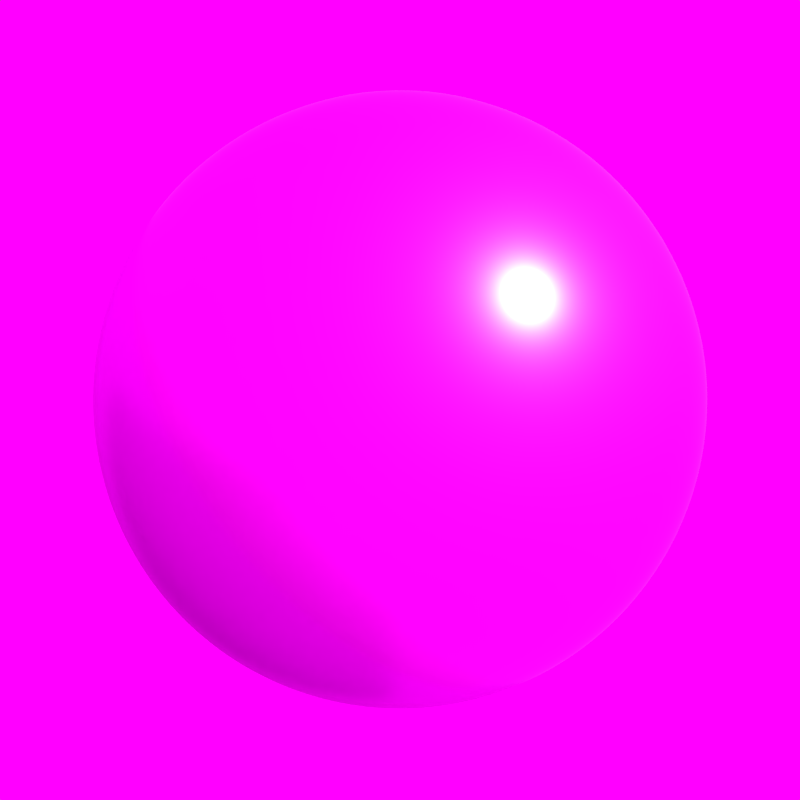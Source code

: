 # Source: gray_sidewalk.blend  (saved by Blender 2.78.0; exported with 4.5.12 LTS)
import bpy
from mathutils import Matrix  # noqa: F401  (used for matrix-valued properties, if any)

bpy.ops.wm.read_factory_settings(use_empty=True)
scene = bpy.context.scene
scene.name = 'Scene'

# ---- collections
col_collection_1 = bpy.data.collections.new('Collection 1'); scene.collection.children.link(col_collection_1)

# ---- images (referenced by path relative to the original .blend; pixels are not part of the script)
import os
ASSET_DIR = os.environ.get("B2B_ASSET_DIR", "")  # directory of the original .blend (textures are referenced by path, not embedded)
HERE = os.path.dirname(os.path.abspath(__file__))  # packed textures are extracted next to this script under _unpacked/

def load_image(name, relpath, width, height, colorspace="sRGB"):
    """Load a texture the original file referenced (path relative to the .blend, or extracted next to this script)."""
    p = next((c for c in (os.path.join(HERE, relpath), os.path.join(ASSET_DIR, relpath)) if relpath and os.path.exists(c)), "")
    if p:
        img = bpy.data.images.load(p, check_existing=True)
        img.name = name
    else:  # same state as the original file: an image datablock whose file is absent (Cycles renders it pink)
        img = bpy.data.images.new(name, width, height)
        img.source = "FILE"
        img.filepath = "//" + (relpath or name)
    img.colorspace_settings.name = colorspace
    return img
img_gray_sidewalk_roughness_jpg = load_image('gray_sidewalk_roughness.jpg', 'gray_sidewalk_roughness.jpg', 1024, 1024, 'Non-Color')
img_gray_sidewalk_diffuse_jpg = load_image('gray_sidewalk_diffuse.jpg', 'gray_sidewalk_diffuse.jpg', 1024, 1024, 'sRGB')
img_gray_sidewalk_reflection_jpg = load_image('gray_sidewalk_reflection.jpg', 'gray_sidewalk_reflection.jpg', 1024, 1024, 'Non-Color')
img_gray_sidewalk_height_jpg = load_image('gray_sidewalk_height.jpg', 'gray_sidewalk_height.jpg', 1024, 1024, 'Non-Color')
img_default_room_hdr = load_image('default_room.hdr', 'default_room.hdr', 1024, 1024, 'Linear Rec.709')

# ---- materials (node trees are filled in below, after node groups)
mat_material = bpy.data.materials.new('Material')
mat_material.alpha_threshold = 0.0
mat_material.roughness = 0.5
mat_material_001 = bpy.data.materials.new('Material.001')
mat_material_001.displacement_method = 'DISPLACEMENT'
mat_material_001.alpha_threshold = 0.0
mat_material_001.roughness = 0.5

# ---- node groups
ng_fresnel = bpy.data.node_groups.new('Fresnel', 'ShaderNodeTree')
_s = ng_fresnel.interface.new_socket(name='Fresnel', in_out='OUTPUT', socket_type='NodeSocketFloat')
_s.subtype = 'FACTOR'
_s.min_value = 0.0
_s.max_value = 1.0
_s = ng_fresnel.interface.new_socket(name='Metal Fresnel', in_out='OUTPUT', socket_type='NodeSocketFloat')
_s.min_value = 0.0
_s.max_value = 0.0
_s = ng_fresnel.interface.new_socket(name='Rim', in_out='OUTPUT', socket_type='NodeSocketFloat')
_s.min_value = 0.0
_s.max_value = 1.0
_s = ng_fresnel.interface.new_socket(name='Roughness', in_out='INPUT', socket_type='NodeSocketFloat')
_s.subtype = 'FACTOR'
_s.min_value = 0.0
_s.max_value = 1.0
_s = ng_fresnel.interface.new_socket(name='Normal', in_out='INPUT', socket_type='NodeSocketVector')
_s.min_value = -1.0
_s.max_value = 1.0
_s.hide_value = True
_s = ng_fresnel.interface.new_socket(name='IOR', in_out='INPUT', socket_type='NodeSocketFloat')
_s.default_value = 1.45
_s.min_value = 0.0
_s.max_value = 1000.0
_s = ng_fresnel.interface.new_socket(name='Rim Amount', in_out='INPUT', socket_type='NodeSocketFloat')
_s.default_value = 0.5
_s.min_value = 0.0
_s.max_value = 1.0
_N = ng_fresnel.nodes; _L = ng_fresnel.links
n0 = _N.new('ShaderNodeMix'); n0.name = 'Mix.001'; n0.location = (2, 66)
n0.data_type = 'RGBA'
n1 = _N.new('ShaderNodeBump'); n1.name = 'Bump'; n1.location = (-172, 15)
n1.hide = True
n1.inputs[1].default_value = 0.1
n1.inputs[2].default_value = 1.0
n2 = _N.new('ShaderNodeFresnel'); n2.name = 'Fresnel.002'; n2.location = (245, -76)
n2.width = 149
n3 = _N.new('ShaderNodeFresnel'); n3.name = 'Fresnel.001'; n3.location = (241, 66)
n3.width = 153
n4 = _N.new('NodeGroupOutput'); n4.name = 'Group Output'; n4.location = (925, 65)
n5 = _N.new('ShaderNodeMath'); n5.name = 'Math'; n5.location = (452, 29)
n5.operation = 'SUBTRACT'
n6 = _N.new('ShaderNodeLayerWeight'); n6.name = 'Layer Weight'; n6.location = (249, -176)
n7 = _N.new('ShaderNodeMath'); n7.name = 'Math.001'; n7.location = (426, -197)
n7.hide = True
n7.operation = 'POWER'
n7.inputs[1].default_value = 2.0
n8 = _N.new('ShaderNodeNewGeometry'); n8.name = 'Geometry'; n8.location = (-241, -66)
n9 = _N.new('NodeReroute'); n9.name = 'Reroute'; n9.location = (204, -64)
n9.width = 16
n9.socket_idname = 'NodeSocketFloat'
n10 = _N.new('NodeGroupInput'); n10.name = 'Group Input'; n10.location = (-441, 0)
_L.new(n8.outputs[4], n0.inputs[7])
_L.new(n1.outputs[0], n0.inputs[6])
_L.new(n0.outputs[2], n3.inputs[1])
_L.new(n10.outputs[0], n0.inputs[0])
_L.new(n10.outputs[1], n1.inputs[4])
_L.new(n9.outputs[0], n3.inputs[0])
_L.new(n8.outputs[4], n2.inputs[1])
_L.new(n3.outputs[0], n5.inputs[0])
_L.new(n2.outputs[0], n5.inputs[1])
_L.new(n5.outputs[0], n4.inputs[1])
_L.new(n3.outputs[0], n4.inputs[0])
_L.new(n0.outputs[2], n6.inputs[1])
_L.new(n6.outputs[1], n7.inputs[0])
_L.new(n7.outputs[0], n4.inputs[2])
_L.new(n10.outputs[3], n6.inputs[0])
_L.new(n9.outputs[0], n2.inputs[0])
_L.new(n10.outputs[2], n9.inputs[0])
n4.is_active_output = True
ng_reflection = bpy.data.node_groups.new('Reflection', 'ShaderNodeTree')
_s = ng_reflection.interface.new_socket(name='Shader', in_out='OUTPUT', socket_type='NodeSocketShader')
_s = ng_reflection.interface.new_socket(name='Shader', in_out='INPUT', socket_type='NodeSocketShader')
_s = ng_reflection.interface.new_socket(name='Roughness', in_out='INPUT', socket_type='NodeSocketFloat')
_s.subtype = 'FACTOR'
_s.min_value = 0.0
_s.max_value = 1.0
_s = ng_reflection.interface.new_socket(name='Reflection', in_out='INPUT', socket_type='NodeSocketFloat')
_s.subtype = 'FACTOR'
_s.min_value = 0.0
_s.max_value = 1.0
_s = ng_reflection.interface.new_socket(name='Normal', in_out='INPUT', socket_type='NodeSocketVector')
_s.min_value = -1.0
_s.max_value = 1.0
_s.hide_value = True
_N = ng_reflection.nodes; _L = ng_reflection.links
n0 = _N.new('NodeGroupOutput'); n0.name = 'Group Output'; n0.location = (495, 0)
n1 = _N.new('ShaderNodeMix'); n1.name = 'Mix'; n1.location = (76, 161)
n1.data_type = 'RGBA'
n1.inputs[7].default_value = (1.0, 1.0, 1.0, 1.0)
n2 = _N.new('NodeGroupInput'); n2.name = 'Group Input'; n2.location = (-410, 2)
n3 = _N.new('ShaderNodeMixShader'); n3.name = 'Mix Shader'; n3.location = (297, 2)
n4 = _N.new('ShaderNodeGroup'); n4.name = 'Group'; n4.location = (-155, 187)
n4.width = 150
n4.node_tree = ng_fresnel
n4.inputs[2].default_value = 1.45
n4.inputs[3].default_value = 0.5
n5 = _N.new('ShaderNodeBsdfAnisotropic'); n5.name = 'Glossy BSDF'; n5.location = (-155, -55)
n5.distribution = 'GGX'
n5.inputs[0].default_value = (1.0, 1.0, 1.0, 1.0)
n6 = _N.new('ShaderNodeMath'); n6.name = 'Math'; n6.location = (0, 0)
n6.operation = 'POWER'
_L.new(n5.outputs[0], n3.inputs[2])
_L.new(n2.outputs[0], n3.inputs[1])
_L.new(n2.outputs[1], n4.inputs[0])
_L.new(n2.outputs[3], n4.inputs[1])
_L.new(n2.outputs[3], n5.inputs[4])
_L.new(n1.outputs[2], n3.inputs[0])
_L.new(n4.outputs[0], n1.inputs[0])
_L.new(n2.outputs[2], n1.inputs[6])
_L.new(n3.outputs[0], n0.inputs[0])
_L.new(n2.outputs[1], n6.inputs[0])
_L.new(n6.outputs[0], n5.inputs[1])
n0.is_active_output = True
ng_pbr_dielectric = bpy.data.node_groups.new('PBR Dielectric', 'ShaderNodeTree')
_s = ng_pbr_dielectric.interface.new_socket(name='Shader', in_out='OUTPUT', socket_type='NodeSocketShader')
_s = ng_pbr_dielectric.interface.new_socket(name='Color', in_out='INPUT', socket_type='NodeSocketColor')
_s.default_value = (0.8, 0.02264, 0.0, 1.0)
_s = ng_pbr_dielectric.interface.new_socket(name='Roughness', in_out='INPUT', socket_type='NodeSocketFloat')
_s.subtype = 'FACTOR'
_s.min_value = 0.0
_s.max_value = 1.0
_s = ng_pbr_dielectric.interface.new_socket(name='Reflection', in_out='INPUT', socket_type='NodeSocketFloat')
_s.subtype = 'FACTOR'
_s.default_value = 0.1382
_s.min_value = 0.0
_s.max_value = 1.0
_s = ng_pbr_dielectric.interface.new_socket(name='Normal', in_out='INPUT', socket_type='NodeSocketVector')
_s.min_value = -1.0
_s.max_value = 1.0
_s.hide_value = True
_N = ng_pbr_dielectric.nodes; _L = ng_pbr_dielectric.links
n0 = _N.new('ShaderNodeBsdfDiffuse'); n0.name = 'Diffuse BSDF'; n0.location = (-47, 122)
n1 = _N.new('ShaderNodeMath'); n1.name = 'Math'; n1.location = (-175, -31)
n1.hide = True
n1.operation = 'POWER'
n1.inputs[1].default_value = 2.0
n2 = _N.new('ShaderNodeMath'); n2.name = 'Math.001'; n2.location = (-176, -75)
n2.hide = True
n2.operation = 'POWER'
n2.inputs[1].default_value = 2.0
n3 = _N.new('NodeGroupInput'); n3.name = 'Group Input'; n3.location = (-620, 3)
n4 = _N.new('ShaderNodeGroup'); n4.name = 'Group.001'; n4.location = (156, 1)
n4.node_tree = ng_reflection
n5 = _N.new('NodeGroupOutput'); n5.name = 'Group Output'; n5.location = (356, 0)
_L.new(n0.outputs[0], n4.inputs[0])
_L.new(n4.outputs[0], n5.inputs[0])
_L.new(n3.outputs[0], n0.inputs[0])
_L.new(n3.outputs[1], n1.inputs[0])
_L.new(n3.outputs[2], n2.inputs[0])
_L.new(n3.outputs[3], n4.inputs[3])
_L.new(n3.outputs[3], n0.inputs[2])
_L.new(n1.outputs[0], n0.inputs[1])
_L.new(n1.outputs[0], n4.inputs[1])
_L.new(n2.outputs[0], n4.inputs[2])
n5.is_active_output = True
ng_less_more_slider = bpy.data.node_groups.new('Less/More Slider', 'ShaderNodeTree')
_s = ng_less_more_slider.interface.new_socket(name='Val', in_out='OUTPUT', socket_type='NodeSocketFloat')
_s.min_value = 0.0
_s.max_value = 1.0
_s = ng_less_more_slider.interface.new_socket(name='Color2', in_out='INPUT', socket_type='NodeSocketColor')
_s = ng_less_more_slider.interface.new_socket(name='Less/More', in_out='INPUT', socket_type='NodeSocketFloat')
_s.subtype = 'FACTOR'
_s.min_value = -1.0
_s.max_value = 1.0
_N = ng_less_more_slider.nodes; _L = ng_less_more_slider.links
n0 = _N.new('ShaderNodeMath'); n0.name = 'Math.001'; n0.location = (-21, -45)
n1 = _N.new('ShaderNodeMath'); n1.name = 'Math'; n1.location = (-220, -48)
n1.operation = 'MULTIPLY'
n2 = _N.new('ShaderNodeMix'); n2.name = 'Mix'; n2.location = (220, 48)
n2.data_type = 'RGBA'
n2.blend_type = 'OVERLAY'
n2.inputs[0].default_value = 1.0
n3 = _N.new('NodeGroupOutput'); n3.name = 'Group Output'; n3.location = (417, 37)
n4 = _N.new('NodeGroupInput'); n4.name = 'Group Input'; n4.location = (-420, 0)
_L.new(n1.outputs[0], n0.inputs[0])
_L.new(n0.outputs[0], n2.inputs[6])
_L.new(n4.outputs[1], n1.inputs[0])
_L.new(n2.outputs[2], n3.inputs[0])
_L.new(n4.outputs[0], n2.inputs[7])
n3.is_active_output = True

# ---- material node trees
mat_material.use_nodes = True; mat_material.node_tree.nodes.clear()
_N = mat_material.node_tree.nodes; _L = mat_material.node_tree.links
n0 = _N.new('ShaderNodeOutputMaterial'); n0.name = 'Material Output'; n0.location = (300, 300)
n1 = _N.new('ShaderNodeBsdfDiffuse'); n1.name = 'Diffuse BSDF'; n1.location = (10, 300)
n1.inputs[0].default_value = (0.0, 0.0, 0.0, 1.0)
_L.new(n1.outputs[0], n0.inputs[0])
n0.is_active_output = True
mat_material_001.use_nodes = True; mat_material_001.node_tree.nodes.clear()
_N = mat_material_001.node_tree.nodes; _L = mat_material_001.node_tree.links
n0 = _N.new('ShaderNodeOutputMaterial'); n0.name = 'Material Output'; n0.location = (662, 300)
n1 = _N.new('ShaderNodeGroup'); n1.name = 'Group'; n1.location = (91, 311)
n1.node_tree = ng_pbr_dielectric
n1.inputs[3].default_value = (0.0, 0.0, 0.0)
n2 = _N.new('ShaderNodeTexImage'); n2.name = 'Image Texture'; n2.location = (-96, 10)
n2.width = 140
n2.image = img_gray_sidewalk_roughness_jpg
n3 = _N.new('ShaderNodeTexImage'); n3.name = 'Image Texture.001'; n3.location = (-127, 381)
n3.width = 140
n3.image = img_gray_sidewalk_diffuse_jpg
n4 = _N.new('ShaderNodeTexImage'); n4.name = 'Image Texture.003'; n4.location = (-96, -318)
n4.width = 140
n4.image = img_gray_sidewalk_reflection_jpg
n5 = _N.new('ShaderNodeGroup'); n5.name = 'Group.001'; n5.location = (442, 91)
n5.node_tree = ng_less_more_slider
n5.inputs[1].default_value = -0.2727
n6 = _N.new('ShaderNodeTexImage'); n6.name = 'Image Texture.002'; n6.location = (222, -52)
n6.width = 152
n6.image = img_gray_sidewalk_height_jpg
n7 = _N.new('ShaderNodeDisplacement'); n7.name = 'Displacement'; n7.location = (0, 0)
n7.inputs[1].default_value = 0.0
n7.inputs[2].default_value = 0.1
_L.new(n1.outputs[0], n0.inputs[0])
_L.new(n2.outputs[0], n1.inputs[1])
_L.new(n3.outputs[0], n1.inputs[0])
_L.new(n4.outputs[0], n1.inputs[2])
_L.new(n6.outputs[0], n5.inputs[0])
_L.new(n5.outputs[0], n7.inputs[0])
_L.new(n7.outputs[0], n0.inputs[2])
n0.is_active_output = True

# ---- world
world_world = bpy.data.worlds.new('World'); scene.world = world_world
world_world.use_nodes = True; world_world.node_tree.nodes.clear()
_N = world_world.node_tree.nodes; _L = world_world.node_tree.links
n0 = _N.new('ShaderNodeOutputWorld'); n0.name = 'World Output'; n0.location = (423, 275)
n1 = _N.new('ShaderNodeBackground'); n1.name = 'Background'; n1.location = (248, 275)
n2 = _N.new('ShaderNodeMath'); n2.name = 'Math'; n2.location = (-105, 163)
n2.operation = 'MULTIPLY'
n3 = _N.new('ShaderNodeMath'); n3.name = 'Math.001'; n3.location = (61, 163)
n3.width = 151
n3.inputs[1].default_value = 1.0
n4 = _N.new('ShaderNodeTexEnvironment'); n4.name = 'Environment Texture'; n4.location = (-383, 337)
n4.width = 140
n4.image = img_default_room_hdr
_L.new(n1.outputs[0], n0.inputs[0])
_L.new(n2.outputs[0], n3.inputs[0])
_L.new(n3.outputs[0], n1.inputs[1])
_L.new(n4.outputs[0], n1.inputs[0])
_L.new(n4.outputs[0], n2.inputs[0])
n0.is_active_output = True
world_world.color = (0.05088, 0.05088, 0.05088)
world_world.use_sun_shadow = False
world_world.sun_shadow_jitter_overblur = 0.0
world_world.cycles.sampling_method = 'MANUAL'

# ---- cameras
cam_camera = bpy.data.cameras.new('Camera')
cam_camera.clip_end = 100.0
cam_camera.lens = 35.0
cam_camera.sensor_width = 32.0
cam_camera.sensor_height = 18.0
cam_camera.ortho_scale = 7.314
cam_camera.dof.focus_distance = 0.0

# ---- meshes
me_plane = bpy.data.meshes.new('Plane')
me_plane.from_pydata([(-1.0, -1.0, 0.0), (1.0, -1.0, 0.0), (-1.0, 1.0, 0.0), (1.0, 1.0, 0.0)], [], [(0, 1, 3, 2)])
me_plane.materials.append(mat_material)
me_plane.use_remesh_preserve_volume = False
me_plane.use_remesh_preserve_attributes = False
me_plane.use_mirror_vertex_groups = False
me_plane.update()
me_sphere = bpy.data.meshes.new('Sphere')
me_sphere.from_pydata([(0.03806, 0.1913, 0.9808), (0.07466, 0.3753, 0.9239), (0.1084, 0.5449, 0.8315), (0.1379, 0.6935, 0.7071), (0.1622, 0.8155, 0.5556), (0.1802, 0.9061, 0.3827), (0.1913, 0.9619, 0.1951), (0.1951, 0.9808, 7.55e-08), (0.1913, 0.9619, -0.1951), (0.1802, 0.9061, -0.3827), (0.1622, 0.8155, -0.5556), (0.1379, 0.6935, -0.7071), (0.1084, 0.5449, -0.8315), (0.07466, 0.3753, -0.9239), (0.03806, 0.1913, -0.9808), (0.07466, 0.1802, 0.9808), (0.1464, 0.3536, 0.9239), (0.2126, 0.5133, 0.8315), (0.2706, 0.6533, 0.7071), (0.3182, 0.7682, 0.5556), (0.3536, 0.8536, 0.3827), (0.3753, 0.9061, 0.1951), (0.3827, 0.9239, 7.55e-08), (0.3753, 0.9061, -0.1951), (0.3536, 0.8536, -0.3827), (0.3182, 0.7682, -0.5556), (0.2706, 0.6533, -0.7071), (0.2126, 0.5133, -0.8315), (0.1464, 0.3536, -0.9239), (0.07466, 0.1802, -0.9808), (0.1084, 0.1622, 0.9808), (0.2126, 0.3182, 0.9239), (0.3087, 0.4619, 0.8315), (0.3928, 0.5879, 0.7071), (0.4619, 0.6913, 0.5556), (0.5133, 0.7682, 0.3827), (0.5449, 0.8155, 0.1951), (0.5556, 0.8315, 7.55e-08), (0.5449, 0.8155, -0.1951), (0.5133, 0.7682, -0.3827), (0.4619, 0.6913, -0.5556), (0.3928, 0.5879, -0.7071), (0.3087, 0.4619, -0.8315), (0.2126, 0.3182, -0.9239), (0.1084, 0.1622, -0.9808), (0.1379, 0.1379, 0.9808), (0.2706, 0.2706, 0.9239), (0.3928, 0.3928, 0.8315), (0.5, 0.5, 0.7071), (0.5879, 0.5879, 0.5556), (0.6533, 0.6533, 0.3827), (0.6935, 0.6935, 0.1951), (0.7071, 0.7071, 7.55e-08), (0.6935, 0.6935, -0.1951), (0.6533, 0.6533, -0.3827), (0.5879, 0.5879, -0.5556), (0.5, 0.5, -0.7071), (0.3928, 0.3928, -0.8315), (0.2706, 0.2706, -0.9239), (0.1379, 0.1379, -0.9808), (0.1622, 0.1084, 0.9808), (0.3182, 0.2126, 0.9239), (0.4619, 0.3087, 0.8315), (0.5879, 0.3928, 0.7071), (0.6913, 0.4619, 0.5556), (0.7682, 0.5133, 0.3827), (0.8155, 0.5449, 0.1951), (0.8315, 0.5556, 7.55e-08), (0.8155, 0.5449, -0.1951), (0.7682, 0.5133, -0.3827), (0.6913, 0.4619, -0.5556), (0.5879, 0.3928, -0.7071), (0.4619, 0.3087, -0.8315), (0.3182, 0.2126, -0.9239), (0.1622, 0.1084, -0.9808), (0.0, -3.258e-07, -1.0), (0.1802, 0.07466, 0.9808), (0.3536, 0.1464, 0.9239), (0.5133, 0.2126, 0.8315), (0.6533, 0.2706, 0.7071), (0.7682, 0.3182, 0.5556), (0.8536, 0.3536, 0.3827), (0.9061, 0.3753, 0.1951), (0.9239, 0.3827, 7.55e-08), (0.9061, 0.3753, -0.1951), (0.8536, 0.3536, -0.3827), (0.7682, 0.3182, -0.5556), (0.6533, 0.2706, -0.7071), (0.5133, 0.2126, -0.8315), (0.3536, 0.1464, -0.9239), (0.1802, 0.07466, -0.9808), (0.1913, 0.03806, 0.9808), (0.3753, 0.07466, 0.9239), (0.5449, 0.1084, 0.8315), (0.6935, 0.1379, 0.7071), (0.8155, 0.1622, 0.5556), (0.9061, 0.1802, 0.3827), (0.9619, 0.1913, 0.1951), (0.9808, 0.1951, 7.55e-08), (0.9619, 0.1913, -0.1951), (0.9061, 0.1802, -0.3827), (0.8155, 0.1622, -0.5556), (0.6935, 0.1379, -0.7071), (0.5449, 0.1084, -0.8315), (0.3753, 0.07466, -0.9239), (0.1913, 0.03806, -0.9808), (0.1951, -3.266e-07, 0.9808), (0.3827, -3.192e-07, 0.9239), (0.5556, -3.117e-07, 0.8315), (0.7071, -3.192e-07, 0.7071), (0.8315, -3.341e-07, 0.5556), (0.9239, -2.745e-07, 0.3827), (0.9808, -3.937e-07, 0.1951), (1.0, -3.788e-07, 7.55e-08), (0.9808, -3.937e-07, -0.1951), (0.9239, -2.298e-07, -0.3827), (0.8315, -3.341e-07, -0.5556), (0.7071, -3.192e-07, -0.7071), (0.5556, -3.415e-07, -0.8315), (0.3827, -3.043e-07, -0.9239), (0.1951, -3.08e-07, -0.9808), (0.1913, -0.03806, 0.9808), (0.3753, -0.07466, 0.9239), (0.5449, -0.1084, 0.8315), (0.6935, -0.138, 0.7071), (0.8155, -0.1622, 0.5556), (0.9061, -0.1802, 0.3827), (0.9619, -0.1913, 0.1951), (0.9808, -0.1951, 7.55e-08), (0.9619, -0.1913, -0.1951), (0.9061, -0.1802, -0.3827), (0.8155, -0.1622, -0.5556), (0.6935, -0.138, -0.7071), (0.5449, -0.1084, -0.8315), (0.3753, -0.07466, -0.9239), (0.1913, -0.03806, -0.9808), (0.1802, -0.07466, 0.9808), (0.3536, -0.1464, 0.9239), (0.5133, -0.2126, 0.8315), (0.6533, -0.2706, 0.7071), (0.7682, -0.3182, 0.5556), (0.8536, -0.3536, 0.3827), (0.9061, -0.3753, 0.1951), (0.9239, -0.3827, 7.55e-08), (0.9061, -0.3753, -0.1951), (0.8536, -0.3536, -0.3827), (0.7682, -0.3182, -0.5556), (0.6533, -0.2706, -0.7071), (0.5133, -0.2126, -0.8315), (0.3536, -0.1464, -0.9239), (0.1802, -0.07466, -0.9808), (0.1622, -0.1084, 0.9808), (0.3182, -0.2126, 0.9239), (0.4619, -0.3087, 0.8315), (0.5879, -0.3928, 0.7071), (0.6913, -0.4619, 0.5556), (0.7682, -0.5133, 0.3827), (0.8155, -0.5449, 0.1951), (0.8315, -0.5556, 7.55e-08), (0.8155, -0.5449, -0.1951), (0.7682, -0.5133, -0.3827), (0.6913, -0.4619, -0.5556), (0.5879, -0.3928, -0.7071), (0.4619, -0.3087, -0.8315), (0.3182, -0.2126, -0.9239), (0.1622, -0.1084, -0.9808), (0.1379, -0.138, 0.9808), (0.2706, -0.2706, 0.9239), (0.3928, -0.3928, 0.8315), (0.5, -0.5, 0.7071), (0.5879, -0.5879, 0.5556), (0.6533, -0.6533, 0.3827), (0.6935, -0.6935, 0.1951), (0.7071, -0.7071, 7.55e-08), (0.6935, -0.6935, -0.1951), (0.6533, -0.6533, -0.3827), (0.5879, -0.5879, -0.5556), (0.5, -0.5, -0.7071), (0.3928, -0.3928, -0.8315), (0.2706, -0.2706, -0.9239), (0.1379, -0.138, -0.9808), (0.1084, -0.1622, 0.9808), (0.2126, -0.3182, 0.9239), (0.3087, -0.4619, 0.8315), (0.3928, -0.5879, 0.7071), (0.4619, -0.6913, 0.5556), (0.5133, -0.7682, 0.3827), (0.5449, -0.8155, 0.1951), (0.5556, -0.8315, 7.55e-08), (0.5449, -0.8155, -0.1951), (0.5133, -0.7682, -0.3827), (0.4619, -0.6913, -0.5556), (0.3928, -0.5879, -0.7071), (0.3087, -0.4619, -0.8315), (0.2126, -0.3182, -0.9239), (0.1084, -0.1622, -0.9808), (0.07466, -0.1802, 0.9808), (0.1464, -0.3536, 0.9239), (0.2126, -0.5133, 0.8315), (0.2706, -0.6533, 0.7071), (0.3182, -0.7682, 0.5556), (0.3536, -0.8536, 0.3827), (0.3753, -0.9061, 0.1951), (0.3827, -0.9239, 7.55e-08), (0.3753, -0.9061, -0.1951), (0.3536, -0.8536, -0.3827), (0.3182, -0.7682, -0.5556), (0.2706, -0.6533, -0.7071), (0.2126, -0.5133, -0.8315), (0.1464, -0.3536, -0.9239), (0.07466, -0.1802, -0.9808), (0.03806, -0.1913, 0.9808), (0.07466, -0.3753, 0.9239), (0.1084, -0.5449, 0.8315), (0.1379, -0.6935, 0.7071), (0.1622, -0.8155, 0.5556), (0.1802, -0.9061, 0.3827), (0.1913, -0.9619, 0.1951), (0.1951, -0.9808, 7.55e-08), (0.1913, -0.9619, -0.1951), (0.1802, -0.9061, -0.3827), (0.1622, -0.8155, -0.5556), (0.1379, -0.6935, -0.7071), (0.1084, -0.5449, -0.8315), (0.07466, -0.3753, -0.9239), (0.03806, -0.1913, -0.9808), (-7.212e-09, -0.1951, 0.9808), (4.122e-08, -0.3827, 0.9239), (2.632e-08, -0.5556, 0.8315), (-2.584e-08, -0.7071, 0.7071), (-8.544e-08, -0.8315, 0.5556), (6.357e-08, -0.9239, 0.3827), (-8.544e-08, -0.9808, 0.1951), (-1.003e-07, -1.0, 7.55e-08), (-8.544e-08, -0.9808, -0.1951), (6.357e-08, -0.9239, -0.3827), (-8.544e-08, -0.8315, -0.5556), (-2.584e-08, -0.7071, -0.7071), (-1.094e-08, -0.5556, -0.8315), (3.964e-09, -0.3827, -0.9239), (3.964e-09, -0.1951, -0.9808), (-0.03806, -0.1913, 0.9808), (-0.07466, -0.3753, 0.9239), (-0.1084, -0.5449, 0.8315), (-0.1379, -0.6935, 0.7071), (-0.1622, -0.8155, 0.5556), (-0.1802, -0.9061, 0.3827), (-0.1913, -0.9619, 0.1951), (-0.1951, -0.9808, 7.55e-08), (-0.1913, -0.9619, -0.1951), (-0.1802, -0.9061, -0.3827), (-0.1622, -0.8155, -0.5556), (-0.1379, -0.6935, -0.7071), (-0.1084, -0.5449, -0.8315), (-0.07466, -0.3753, -0.9239), (-0.03806, -0.1913, -0.9808), (-0.07466, -0.1802, 0.9808), (-0.1464, -0.3536, 0.9239), (-0.2126, -0.5133, 0.8315), (-0.2706, -0.6533, 0.7071), (-0.3182, -0.7682, 0.5556), (-0.3536, -0.8536, 0.3827), (-0.3753, -0.9061, 0.1951), (-0.3827, -0.9239, 7.55e-08), (-0.3753, -0.9061, -0.1951), (-0.3536, -0.8536, -0.3827), (-0.3182, -0.7682, -0.5556), (-0.2706, -0.6533, -0.7071), (-0.2126, -0.5133, -0.8315), (-0.1464, -0.3536, -0.9239), (-0.07466, -0.1802, -0.9808), (-1.81e-07, -5.968e-07, 1.0), (-0.1084, -0.1622, 0.9808), (-0.2126, -0.3182, 0.9239), (-0.3087, -0.4619, 0.8315), (-0.3928, -0.5879, 0.7071), (-0.4619, -0.6913, 0.5556), (-0.5133, -0.7682, 0.3827), (-0.5449, -0.8155, 0.1951), (-0.5556, -0.8315, 7.55e-08), (-0.5449, -0.8155, -0.1951), (-0.5133, -0.7682, -0.3827), (-0.4619, -0.6913, -0.5556), (-0.3928, -0.5879, -0.7071), (-0.3087, -0.4619, -0.8315), (-0.2126, -0.3182, -0.9239), (-0.1084, -0.1622, -0.9808), (-0.1379, -0.138, 0.9808), (-0.2706, -0.2706, 0.9239), (-0.3928, -0.3928, 0.8315), (-0.5, -0.5, 0.7071), (-0.5879, -0.5879, 0.5556), (-0.6533, -0.6533, 0.3827), (-0.6935, -0.6935, 0.1951), (-0.7071, -0.7071, 7.55e-08), (-0.6935, -0.6935, -0.1951), (-0.6533, -0.6533, -0.3827), (-0.5879, -0.5879, -0.5556), (-0.5, -0.5, -0.7071), (-0.3928, -0.3928, -0.8315), (-0.2706, -0.2706, -0.9239), (-0.1379, -0.1379, -0.9808), (-0.1622, -0.1084, 0.9808), (-0.3182, -0.2126, 0.9239), (-0.4619, -0.3087, 0.8315), (-0.5879, -0.3928, 0.7071), (-0.6913, -0.4619, 0.5556), (-0.7682, -0.5133, 0.3827), (-0.8155, -0.5449, 0.1951), (-0.8315, -0.5556, 7.55e-08), (-0.8155, -0.5449, -0.1951), (-0.7682, -0.5133, -0.3827), (-0.6913, -0.4619, -0.5556), (-0.5879, -0.3928, -0.7071), (-0.4619, -0.3087, -0.8315), (-0.3182, -0.2126, -0.9239), (-0.1622, -0.1084, -0.9808), (-0.1802, -0.07466, 0.9808), (-0.3536, -0.1464, 0.9239), (-0.5133, -0.2126, 0.8315), (-0.6533, -0.2706, 0.7071), (-0.7682, -0.3182, 0.5556), (-0.8536, -0.3536, 0.3827), (-0.9061, -0.3753, 0.1951), (-0.9239, -0.3827, 7.55e-08), (-0.9061, -0.3753, -0.1951), (-0.8536, -0.3536, -0.3827), (-0.7682, -0.3182, -0.5556), (-0.6533, -0.2706, -0.7071), (-0.5133, -0.2126, -0.8315), (-0.3536, -0.1464, -0.9239), (-0.1802, -0.07466, -0.9808), (-0.1913, -0.03806, 0.9808), (-0.3753, -0.07466, 0.9239), (-0.5449, -0.1084, 0.8315), (-0.6935, -0.1379, 0.7071), (-0.8155, -0.1622, 0.5556), (-0.9061, -0.1802, 0.3827), (-0.9619, -0.1913, 0.1951), (-0.9808, -0.1951, 7.55e-08), (-0.9619, -0.1913, -0.1951), (-0.9061, -0.1802, -0.3827), (-0.8155, -0.1622, -0.5556), (-0.6935, -0.1379, -0.7071), (-0.5449, -0.1084, -0.8315), (-0.3753, -0.07466, -0.9239), (-0.1913, -0.03806, -0.9808), (-0.1951, -3.117e-07, 0.9808), (-0.3827, -2.819e-07, 0.9239), (-0.5556, -2.819e-07, 0.8315), (-0.7071, -1.851e-07, 0.7071), (-0.8315, -1.404e-07, 0.5556), (-0.9239, -3.192e-07, 0.3827), (-0.9808, -9.567e-08, 0.1951), (-1.0, -1.404e-07, 7.55e-08), (-0.9808, -9.567e-08, -0.1951), (-0.9239, -3.192e-07, -0.3827), (-0.8315, -1.404e-07, -0.5556), (-0.7071, -1.851e-07, -0.7071), (-0.5556, -2.596e-07, -0.8315), (-0.3827, -2.521e-07, -0.9239), (-0.1951, -3.155e-07, -0.9808), (-0.1913, 0.03806, 0.9808), (-0.3753, 0.07466, 0.9239), (-0.5449, 0.1084, 0.8315), (-0.6935, 0.1379, 0.7071), (-0.8155, 0.1622, 0.5556), (-0.9061, 0.1802, 0.3827), (-0.9619, 0.1913, 0.1951), (-0.9808, 0.1951, 7.55e-08), (-0.9619, 0.1913, -0.1951), (-0.9061, 0.1802, -0.3827), (-0.8155, 0.1622, -0.5556), (-0.6935, 0.1379, -0.7071), (-0.5449, 0.1084, -0.8315), (-0.3753, 0.07466, -0.9239), (-0.1913, 0.03806, -0.9808), (-0.1802, 0.07466, 0.9808), (-0.3536, 0.1464, 0.9239), (-0.5133, 0.2126, 0.8315), (-0.6533, 0.2706, 0.7071), (-0.7682, 0.3182, 0.5556), (-0.8536, 0.3536, 0.3827), (-0.9061, 0.3753, 0.1951), (-0.9239, 0.3827, 7.55e-08), (-0.9061, 0.3753, -0.1951), (-0.8536, 0.3536, -0.3827), (-0.7682, 0.3182, -0.5556), (-0.6533, 0.2706, -0.7071), (-0.5133, 0.2126, -0.8315), (-0.3536, 0.1464, -0.9239), (-0.1802, 0.07466, -0.9808), (-0.1622, 0.1084, 0.9808), (-0.3182, 0.2126, 0.9239), (-0.4619, 0.3087, 0.8315), (-0.5879, 0.3928, 0.7071), (-0.6913, 0.4619, 0.5556), (-0.7682, 0.5133, 0.3827), (-0.8155, 0.5449, 0.1951), (-0.8315, 0.5556, 7.55e-08), (-0.8155, 0.5449, -0.1951), (-0.7682, 0.5133, -0.3827), (-0.6913, 0.4619, -0.5556), (-0.5879, 0.3928, -0.7071), (-0.4619, 0.3087, -0.8315), (-0.3182, 0.2126, -0.9239), (-0.1622, 0.1084, -0.9808), (-0.1379, 0.1379, 0.9808), (-0.2706, 0.2706, 0.9239), (-0.3928, 0.3928, 0.8315), (-0.5, 0.5, 0.7071), (-0.5879, 0.5879, 0.5556), (-0.6533, 0.6533, 0.3827), (-0.6935, 0.6935, 0.1951), (-0.7071, 0.7071, 7.55e-08), (-0.6935, 0.6935, -0.1951), (-0.6533, 0.6533, -0.3827), (-0.5879, 0.5879, -0.5556), (-0.5, 0.5, -0.7071), (-0.3928, 0.3928, -0.8315), (-0.2706, 0.2706, -0.9239), (-0.1379, 0.1379, -0.9808), (-0.1084, 0.1622, 0.9808), (-0.2126, 0.3182, 0.9239), (-0.3087, 0.4619, 0.8315), (-0.3928, 0.5879, 0.7071), (-0.4619, 0.6913, 0.5556), (-0.5133, 0.7682, 0.3827), (-0.5449, 0.8155, 0.1951), (-0.5556, 0.8315, 7.55e-08), (-0.5449, 0.8155, -0.1951), (-0.5133, 0.7682, -0.3827), (-0.4619, 0.6913, -0.5556), (-0.3928, 0.5879, -0.7071), (-0.3087, 0.4619, -0.8315), (-0.2126, 0.3182, -0.9239), (-0.1084, 0.1622, -0.9808), (-0.07466, 0.1802, 0.9808), (-0.1464, 0.3536, 0.9239), (-0.2126, 0.5133, 0.8315), (-0.2706, 0.6533, 0.7071), (-0.3182, 0.7682, 0.5556), (-0.3536, 0.8536, 0.3827), (-0.3753, 0.9061, 0.1951), (-0.3827, 0.9239, 7.55e-08), (-0.3753, 0.9061, -0.1951), (-0.3536, 0.8536, -0.3827), (-0.3182, 0.7682, -0.5556), (-0.2706, 0.6533, -0.7071), (-0.2126, 0.5133, -0.8315), (-0.1464, 0.3536, -0.9239), (-0.07466, 0.1802, -0.9808), (-0.03806, 0.1913, 0.9808), (-0.07466, 0.3753, 0.9239), (-0.1084, 0.5449, 0.8315), (-0.1379, 0.6935, 0.7071), (-0.1622, 0.8155, 0.5556), (-0.1802, 0.9061, 0.3827), (-0.1913, 0.9619, 0.1951), (-0.1951, 0.9808, 7.55e-08), (-0.1913, 0.9619, -0.1951), (-0.1802, 0.9061, -0.3827), (-0.1622, 0.8155, -0.5556), (-0.1379, 0.6935, -0.7071), (-0.1084, 0.5449, -0.8315), (-0.07466, 0.3753, -0.9239), (-0.03806, 0.1913, -0.9808), (3.749e-08, 0.1951, 0.9808), (7.847e-08, 0.3827, 0.9239), (1.083e-07, 0.5556, 0.8315), (1.53e-07, 0.7071, 0.7071), (2.722e-07, 0.8315, 0.5556), (6.357e-08, 0.9239, 0.3827), (2.573e-07, 0.9808, 0.1951), (2.722e-07, 1.0, 7.55e-08), (2.573e-07, 0.9808, -0.1951), (6.357e-08, 0.9239, -0.3827), (2.722e-07, 0.8315, -0.5556), (1.53e-07, 0.7071, -0.7071), (1.232e-07, 0.5556, -0.8315), (7.847e-08, 0.3827, -0.9239), (1.514e-08, 0.1951, -0.9808)], [], [(468, 467, 0, 1), (476, 475, 8, 9), (469, 468, 1, 2), (477, 476, 9, 10), (470, 469, 2, 3), (478, 477, 10, 11), (471, 470, 3, 4), (479, 478, 11, 12), (472, 471, 4, 5), (480, 479, 12, 13), (473, 472, 5, 6), (481, 480, 13, 14), (474, 473, 6, 7), (467, 271, 0), (75, 481, 14), (475, 474, 7, 8), (0, 271, 15), (75, 14, 29), (8, 7, 22, 23), (1, 0, 15, 16), (9, 8, 23, 24), (2, 1, 16, 17), (10, 9, 24, 25), (3, 2, 17, 18), (11, 10, 25, 26), (4, 3, 18, 19), (12, 11, 26, 27), (5, 4, 19, 20), (13, 12, 27, 28), (6, 5, 20, 21), (14, 13, 28, 29), (7, 6, 21, 22), (19, 18, 33, 34), (27, 26, 41, 42), (20, 19, 34, 35), (28, 27, 42, 43), (21, 20, 35, 36), (29, 28, 43, 44), (22, 21, 36, 37), (15, 271, 30), (75, 29, 44), (23, 22, 37, 38), (16, 15, 30, 31), (24, 23, 38, 39), (17, 16, 31, 32), (25, 24, 39, 40), (18, 17, 32, 33), (26, 25, 40, 41), (38, 37, 52, 53), (31, 30, 45, 46), (39, 38, 53, 54), (32, 31, 46, 47), (40, 39, 54, 55), (33, 32, 47, 48), (41, 40, 55, 56), (34, 33, 48, 49), (42, 41, 56, 57), (35, 34, 49, 50), (43, 42, 57, 58), (36, 35, 50, 51), (44, 43, 58, 59), (37, 36, 51, 52), (30, 271, 45), (75, 44, 59), (57, 56, 71, 72), (50, 49, 64, 65), (58, 57, 72, 73), (51, 50, 65, 66), (59, 58, 73, 74), (52, 51, 66, 67), (45, 271, 60), (75, 59, 74), (53, 52, 67, 68), (46, 45, 60, 61), (54, 53, 68, 69), (47, 46, 61, 62), (55, 54, 69, 70), (48, 47, 62, 63), (56, 55, 70, 71), (49, 48, 63, 64), (61, 60, 76, 77), (69, 68, 84, 85), (62, 61, 77, 78), (70, 69, 85, 86), (63, 62, 78, 79), (71, 70, 86, 87), (64, 63, 79, 80), (72, 71, 87, 88), (65, 64, 80, 81), (73, 72, 88, 89), (66, 65, 81, 82), (74, 73, 89, 90), (67, 66, 82, 83), (60, 271, 76), (75, 74, 90), (68, 67, 83, 84), (81, 80, 95, 96), (89, 88, 103, 104), (82, 81, 96, 97), (90, 89, 104, 105), (83, 82, 97, 98), (76, 271, 91), (75, 90, 105), (84, 83, 98, 99), (77, 76, 91, 92), (85, 84, 99, 100), (78, 77, 92, 93), (86, 85, 100, 101), (79, 78, 93, 94), (87, 86, 101, 102), (80, 79, 94, 95), (88, 87, 102, 103), (100, 99, 114, 115), (93, 92, 107, 108), (101, 100, 115, 116), (94, 93, 108, 109), (102, 101, 116, 117), (95, 94, 109, 110), (103, 102, 117, 118), (96, 95, 110, 111), (104, 103, 118, 119), (97, 96, 111, 112), (105, 104, 119, 120), (98, 97, 112, 113), (91, 271, 106), (75, 105, 120), (99, 98, 113, 114), (92, 91, 106, 107), (119, 118, 133, 134), (112, 111, 126, 127), (120, 119, 134, 135), (113, 112, 127, 128), (106, 271, 121), (75, 120, 135), (114, 113, 128, 129), (107, 106, 121, 122), (115, 114, 129, 130), (108, 107, 122, 123), (116, 115, 130, 131), (109, 108, 123, 124), (117, 116, 131, 132), (110, 109, 124, 125), (118, 117, 132, 133), (111, 110, 125, 126), (131, 130, 145, 146), (124, 123, 138, 139), (132, 131, 146, 147), (125, 124, 139, 140), (133, 132, 147, 148), (126, 125, 140, 141), (134, 133, 148, 149), (127, 126, 141, 142), (135, 134, 149, 150), (128, 127, 142, 143), (121, 271, 136), (75, 135, 150), (129, 128, 143, 144), (122, 121, 136, 137), (130, 129, 144, 145), (123, 122, 137, 138), (150, 149, 164, 165), (143, 142, 157, 158), (136, 271, 151), (75, 150, 165), (144, 143, 158, 159), (137, 136, 151, 152), (145, 144, 159, 160), (138, 137, 152, 153), (146, 145, 160, 161), (139, 138, 153, 154), (147, 146, 161, 162), (140, 139, 154, 155), (148, 147, 162, 163), (141, 140, 155, 156), (149, 148, 163, 164), (142, 141, 156, 157), (154, 153, 168, 169), (162, 161, 176, 177), (155, 154, 169, 170), (163, 162, 177, 178), (156, 155, 170, 171), (164, 163, 178, 179), (157, 156, 171, 172), (165, 164, 179, 180), (158, 157, 172, 173), (151, 271, 166), (75, 165, 180), (159, 158, 173, 174), (152, 151, 166, 167), (160, 159, 174, 175), (153, 152, 167, 168), (161, 160, 175, 176), (173, 172, 187, 188), (166, 271, 181), (75, 180, 195), (174, 173, 188, 189), (167, 166, 181, 182), (175, 174, 189, 190), (168, 167, 182, 183), (176, 175, 190, 191), (169, 168, 183, 184), (177, 176, 191, 192), (170, 169, 184, 185), (178, 177, 192, 193), (171, 170, 185, 186), (179, 178, 193, 194), (172, 171, 186, 187), (180, 179, 194, 195), (192, 191, 206, 207), (185, 184, 199, 200), (193, 192, 207, 208), (186, 185, 200, 201), (194, 193, 208, 209), (187, 186, 201, 202), (195, 194, 209, 210), (188, 187, 202, 203), (181, 271, 196), (75, 195, 210), (189, 188, 203, 204), (182, 181, 196, 197), (190, 189, 204, 205), (183, 182, 197, 198), (191, 190, 205, 206), (184, 183, 198, 199), (196, 271, 211), (75, 210, 225), (204, 203, 218, 219), (197, 196, 211, 212), (205, 204, 219, 220), (198, 197, 212, 213), (206, 205, 220, 221), (199, 198, 213, 214), (207, 206, 221, 222), (200, 199, 214, 215), (208, 207, 222, 223), (201, 200, 215, 216), (209, 208, 223, 224), (202, 201, 216, 217), (210, 209, 224, 225), (203, 202, 217, 218), (215, 214, 229, 230), (223, 222, 237, 238), (216, 215, 230, 231), (224, 223, 238, 239), (217, 216, 231, 232), (225, 224, 239, 240), (218, 217, 232, 233), (211, 271, 226), (75, 225, 240), (219, 218, 233, 234), (212, 211, 226, 227), (220, 219, 234, 235), (213, 212, 227, 228), (221, 220, 235, 236), (214, 213, 228, 229), (222, 221, 236, 237), (234, 233, 248, 249), (227, 226, 241, 242), (235, 234, 249, 250), (228, 227, 242, 243), (236, 235, 250, 251), (229, 228, 243, 244), (237, 236, 251, 252), (230, 229, 244, 245), (238, 237, 252, 253), (231, 230, 245, 246), (239, 238, 253, 254), (232, 231, 246, 247), (240, 239, 254, 255), (233, 232, 247, 248), (226, 271, 241), (75, 240, 255), (253, 252, 267, 268), (246, 245, 260, 261), (254, 253, 268, 269), (247, 246, 261, 262), (255, 254, 269, 270), (248, 247, 262, 263), (241, 271, 256), (75, 255, 270), (249, 248, 263, 264), (242, 241, 256, 257), (250, 249, 264, 265), (243, 242, 257, 258), (251, 250, 265, 266), (244, 243, 258, 259), (252, 251, 266, 267), (245, 244, 259, 260), (265, 264, 280, 281), (258, 257, 273, 274), (266, 265, 281, 282), (259, 258, 274, 275), (267, 266, 282, 283), (260, 259, 275, 276), (268, 267, 283, 284), (261, 260, 276, 277), (269, 268, 284, 285), (262, 261, 277, 278), (270, 269, 285, 286), (263, 262, 278, 279), (256, 271, 272), (75, 270, 286), (264, 263, 279, 280), (257, 256, 272, 273), (285, 284, 299, 300), (278, 277, 292, 293), (286, 285, 300, 301), (279, 278, 293, 294), (272, 271, 287), (75, 286, 301), (280, 279, 294, 295), (273, 272, 287, 288), (281, 280, 295, 296), (274, 273, 288, 289), (282, 281, 296, 297), (275, 274, 289, 290), (283, 282, 297, 298), (276, 275, 290, 291), (284, 283, 298, 299), (277, 276, 291, 292), (289, 288, 303, 304), (297, 296, 311, 312), (290, 289, 304, 305), (298, 297, 312, 313), (291, 290, 305, 306), (299, 298, 313, 314), (292, 291, 306, 307), (300, 299, 314, 315), (293, 292, 307, 308), (301, 300, 315, 316), (294, 293, 308, 309), (287, 271, 302), (75, 301, 316), (295, 294, 309, 310), (288, 287, 302, 303), (296, 295, 310, 311), (308, 307, 322, 323), (316, 315, 330, 331), (309, 308, 323, 324), (302, 271, 317), (75, 316, 331), (310, 309, 324, 325), (303, 302, 317, 318), (311, 310, 325, 326), (304, 303, 318, 319), (312, 311, 326, 327), (305, 304, 319, 320), (313, 312, 327, 328), (306, 305, 320, 321), (314, 313, 328, 329), (307, 306, 321, 322), (315, 314, 329, 330), (327, 326, 341, 342), (320, 319, 334, 335), (328, 327, 342, 343), (321, 320, 335, 336), (329, 328, 343, 344), (322, 321, 336, 337), (330, 329, 344, 345), (323, 322, 337, 338), (331, 330, 345, 346), (324, 323, 338, 339), (317, 271, 332), (75, 331, 346), (325, 324, 339, 340), (318, 317, 332, 333), (326, 325, 340, 341), (319, 318, 333, 334), (346, 345, 360, 361), (339, 338, 353, 354), (332, 271, 347), (75, 346, 361), (340, 339, 354, 355), (333, 332, 347, 348), (341, 340, 355, 356), (334, 333, 348, 349), (342, 341, 356, 357), (335, 334, 349, 350), (343, 342, 357, 358), (336, 335, 350, 351), (344, 343, 358, 359), (337, 336, 351, 352), (345, 344, 359, 360), (338, 337, 352, 353), (350, 349, 364, 365), (358, 357, 372, 373), (351, 350, 365, 366), (359, 358, 373, 374), (352, 351, 366, 367), (360, 359, 374, 375), (353, 352, 367, 368), (361, 360, 375, 376), (354, 353, 368, 369), (347, 271, 362), (75, 361, 376), (355, 354, 369, 370), (348, 347, 362, 363), (356, 355, 370, 371), (349, 348, 363, 364), (357, 356, 371, 372), (369, 368, 383, 384), (362, 271, 377), (75, 376, 391), (370, 369, 384, 385), (363, 362, 377, 378), (371, 370, 385, 386), (364, 363, 378, 379), (372, 371, 386, 387), (365, 364, 379, 380), (373, 372, 387, 388), (366, 365, 380, 381), (374, 373, 388, 389), (367, 366, 381, 382), (375, 374, 389, 390), (368, 367, 382, 383), (376, 375, 390, 391), (388, 387, 402, 403), (381, 380, 395, 396), (389, 388, 403, 404), (382, 381, 396, 397), (390, 389, 404, 405), (383, 382, 397, 398), (391, 390, 405, 406), (384, 383, 398, 399), (377, 271, 392), (75, 391, 406), (385, 384, 399, 400), (378, 377, 392, 393), (386, 385, 400, 401), (379, 378, 393, 394), (387, 386, 401, 402), (380, 379, 394, 395), (75, 406, 421), (400, 399, 414, 415), (393, 392, 407, 408), (401, 400, 415, 416), (394, 393, 408, 409), (402, 401, 416, 417), (395, 394, 409, 410), (403, 402, 417, 418), (396, 395, 410, 411), (404, 403, 418, 419), (397, 396, 411, 412), (405, 404, 419, 420), (398, 397, 412, 413), (406, 405, 420, 421), (399, 398, 413, 414), (392, 271, 407), (419, 418, 433, 434), (412, 411, 426, 427), (420, 419, 434, 435), (413, 412, 427, 428), (421, 420, 435, 436), (414, 413, 428, 429), (407, 271, 422), (75, 421, 436), (415, 414, 429, 430), (408, 407, 422, 423), (416, 415, 430, 431), (409, 408, 423, 424), (417, 416, 431, 432), (410, 409, 424, 425), (418, 417, 432, 433), (411, 410, 425, 426), (423, 422, 437, 438), (431, 430, 445, 446), (424, 423, 438, 439), (432, 431, 446, 447), (425, 424, 439, 440), (433, 432, 447, 448), (426, 425, 440, 441), (434, 433, 448, 449), (427, 426, 441, 442), (435, 434, 449, 450), (428, 427, 442, 443), (436, 435, 450, 451), (429, 428, 443, 444), (422, 271, 437), (75, 436, 451), (430, 429, 444, 445), (442, 441, 456, 457), (450, 449, 464, 465), (443, 442, 457, 458), (451, 450, 465, 466), (444, 443, 458, 459), (437, 271, 452), (75, 451, 466), (445, 444, 459, 460), (438, 437, 452, 453), (446, 445, 460, 461), (439, 438, 453, 454), (447, 446, 461, 462), (440, 439, 454, 455), (448, 447, 462, 463), (441, 440, 455, 456), (449, 448, 463, 464), (461, 460, 475, 476), (454, 453, 468, 469), (462, 461, 476, 477), (455, 454, 469, 470), (463, 462, 477, 478), (456, 455, 470, 471), (464, 463, 478, 479), (457, 456, 471, 472), (465, 464, 479, 480), (458, 457, 472, 473), (466, 465, 480, 481), (459, 458, 473, 474), (452, 271, 467), (75, 466, 481), (460, 459, 474, 475), (453, 452, 467, 468)])
me_sphere.polygons.foreach_set('use_smooth', [True] * 512)
_uv = me_sphere.uv_layers.new(name='UVMap')
_uv.uv.foreach_set('vector', [-0.573, 1.034, -0.0913, 1.081, 0.008017, 1.095, -0.7096, 1.042, -0.7057, 0.4292, -0.7008, 0.5052, -0.7676, 0.509, -0.7696, 0.4328, -0.6394, 0.96, -0.573, 1.034, -0.7096, 1.042, -0.7413, 0.9658, -0.711, 0.3532, -0.7057, 0.4292, -0.7696, 0.4328, -0.7718, 0.3566, -0.663, 0.8848, -0.6394, 0.96, -0.7413, 0.9658, -0.7516, 0.8898, -0.7172, 0.2772, -0.711, 0.3532, -0.7718, 0.3566, -0.7743, 0.2804, -0.6756, 0.809, -0.663, 0.8848, -0.7516, 0.8898, -0.757, 0.8137, -0.7252, 0.2013, -0.7172, 0.2772, -0.7743, 0.2804, -0.7776, 0.2043, -0.684, 0.7332, -0.6756, 0.809, -0.757, 0.8137, -0.7606, 0.7375, -0.7371, 0.1256, -0.7252, 0.2013, -0.7776, 0.2043, -0.7824, 0.1281, -0.6904, 0.6572, -0.684, 0.7332, -0.7606, 0.7375, -0.7633, 0.6613, -0.7583, 0.05019, -0.7371, 0.1256, -0.7824, 0.1281, -0.7911, 0.05206, -0.6958, 0.5812, -0.6904, 0.6572, -0.7633, 0.6613, -0.7655, 0.5852, -0.0913, 1.081, 0.2774, 1.024, 0.008017, 1.095, -0.8136, -0.02378, -0.7583, 0.05019, -0.7911, 0.05206, -0.7008, 0.5052, -0.6958, 0.5812, -0.7655, 0.5852, -0.7676, 0.509, 0.008017, 1.095, 0.2774, 1.024, 0.4296, 1.099, 1.369, -0.02378, 1.391, 0.05206, 1.358, 0.05236, 1.415, 0.509, 1.417, 0.5852, 1.347, 0.5858, 1.348, 0.5096, 1.473, 1.042, 2.19, 1.095, 0.4296, 1.099, 1.321, 1.043, 1.413, 0.4328, 1.415, 0.509, 1.348, 0.5096, 1.349, 0.4334, 1.441, 0.9658, 1.473, 1.042, 1.321, 1.043, 1.336, 0.9668, 1.41, 0.3566, 1.413, 0.4328, 1.349, 0.4334, 1.35, 0.3572, 1.431, 0.8898, 1.441, 0.9658, 1.336, 0.9668, 1.34, 0.8906, 1.408, 0.2804, 1.41, 0.3566, 1.35, 0.3572, 1.351, 0.281, 1.425, 0.8137, 1.431, 0.8898, 1.34, 0.8906, 1.343, 0.8144, 1.405, 0.2043, 1.408, 0.2804, 1.351, 0.281, 1.352, 0.2047, 1.422, 0.7375, 1.425, 0.8137, 1.343, 0.8144, 1.345, 0.7382, 1.4, 0.1281, 1.405, 0.2043, 1.352, 0.2047, 1.354, 0.1285, 1.419, 0.6613, 1.422, 0.7375, 1.345, 0.7382, 1.346, 0.662, 1.391, 0.05206, 1.4, 0.1281, 1.354, 0.1285, 1.358, 0.05236, 1.417, 0.5852, 1.419, 0.6613, 1.346, 0.662, 1.347, 0.5858, 1.343, 0.8144, 1.34, 0.8906, 1.251, 0.8871, 1.261, 0.8112, 1.352, 0.2047, 1.351, 0.281, 1.294, 0.2787, 1.3, 0.2027, 1.345, 0.7382, 1.343, 0.8144, 1.261, 0.8112, 1.268, 0.7352, 1.354, 0.1285, 1.352, 0.2047, 1.3, 0.2027, 1.309, 0.1268, 1.346, 0.662, 1.345, 0.7382, 1.268, 0.7352, 1.273, 0.6592, 1.358, 0.05236, 1.354, 0.1285, 1.309, 0.1268, 1.326, 0.05108, 1.347, 0.5858, 1.346, 0.662, 1.273, 0.6592, 1.277, 0.5831, 0.4296, 1.099, 0.2774, 1.024, 0.6274, 1.087, 1.369, -0.02378, 1.358, 0.05236, 1.326, 0.05108, 1.348, 0.5096, 1.347, 0.5858, 1.277, 0.5831, 1.281, 0.507, 1.321, 1.043, 0.4296, 1.099, 0.6274, 1.087, 1.177, 1.037, 1.349, 0.4334, 1.348, 0.5096, 1.281, 0.507, 1.285, 0.4309, 1.336, 0.9668, 1.321, 1.043, 1.177, 1.037, 1.232, 0.9628, 1.35, 0.3572, 1.349, 0.4334, 1.285, 0.4309, 1.289, 0.3548, 1.34, 0.8906, 1.336, 0.9668, 1.232, 0.9628, 1.251, 0.8871, 1.351, 0.281, 1.35, 0.3572, 1.289, 0.3548, 1.294, 0.2787, 1.281, 0.507, 1.277, 0.5831, 1.208, 0.5771, 1.214, 0.5013, 1.177, 1.037, 0.6274, 1.087, 0.6569, 1.072, 1.055, 1.026, 1.285, 0.4309, 1.281, 0.507, 1.214, 0.5013, 1.221, 0.4254, 1.232, 0.9628, 1.177, 1.037, 1.055, 1.026, 1.134, 0.9542, 1.289, 0.3548, 1.285, 0.4309, 1.221, 0.4254, 1.228, 0.3496, 1.251, 0.8871, 1.232, 0.9628, 1.134, 0.9542, 1.164, 0.8797, 1.294, 0.2787, 1.289, 0.3548, 1.228, 0.3496, 1.236, 0.2738, 1.261, 0.8112, 1.251, 0.8871, 1.164, 0.8797, 1.181, 0.8043, 1.3, 0.2027, 1.294, 0.2787, 1.236, 0.2738, 1.247, 0.1982, 1.268, 0.7352, 1.261, 0.8112, 1.181, 0.8043, 1.192, 0.7287, 1.309, 0.1268, 1.3, 0.2027, 1.247, 0.1982, 1.264, 0.1229, 1.273, 0.6592, 1.268, 0.7352, 1.192, 0.7287, 1.2, 0.653, 1.326, 0.05108, 1.309, 0.1268, 1.264, 0.1229, 1.293, 0.04824, 1.277, 0.5831, 1.273, 0.6592, 1.2, 0.653, 1.208, 0.5771, 0.6274, 1.087, 0.2774, 1.024, 0.6569, 1.072, 1.369, -0.02378, 1.326, 0.05108, 1.293, 0.04824, 1.247, 0.1982, 1.236, 0.2738, 1.179, 0.2664, 1.195, 0.1913, 1.192, 0.7287, 1.181, 0.8043, 1.103, 0.7942, 1.117, 0.7191, 1.264, 0.1229, 1.247, 0.1982, 1.195, 0.1913, 1.218, 0.1168, 1.2, 0.653, 1.192, 0.7287, 1.117, 0.7191, 1.129, 0.6437, 1.293, 0.04824, 1.264, 0.1229, 1.218, 0.1168, 1.26, 0.04386, 1.208, 0.5771, 1.2, 0.653, 1.129, 0.6437, 1.139, 0.5682, 0.6569, 1.072, 0.2774, 1.024, 0.6507, 1.057, 1.369, -0.02378, 1.293, 0.04824, 1.26, 0.04386, 1.214, 0.5013, 1.208, 0.5771, 1.139, 0.5682, 1.148, 0.4927, 1.055, 1.026, 0.6569, 1.072, 0.6507, 1.057, 0.9572, 1.012, 1.221, 0.4254, 1.214, 0.5013, 1.148, 0.4927, 1.157, 0.4171, 1.134, 0.9542, 1.055, 1.026, 0.9572, 1.012, 1.044, 0.9422, 1.228, 0.3496, 1.221, 0.4254, 1.157, 0.4171, 1.167, 0.3417, 1.164, 0.8797, 1.134, 0.9542, 1.044, 0.9422, 1.081, 0.8688, 1.236, 0.2738, 1.228, 0.3496, 1.167, 0.3417, 1.179, 0.2664, 1.181, 0.8043, 1.164, 0.8797, 1.081, 0.8688, 1.103, 0.7942, 0.9572, 1.012, 0.6507, 1.057, 0.6325, 1.043, 0.8764, 0.9955, 1.157, 0.4171, 1.148, 0.4927, 1.082, 0.4815, 1.093, 0.4064, 1.044, 0.9422, 0.9572, 1.012, 0.8764, 0.9955, 0.9623, 0.9277, 1.167, 0.3417, 1.157, 0.4171, 1.093, 0.4064, 1.106, 0.3313, 1.081, 0.8688, 1.044, 0.9422, 0.9623, 0.9277, 1.003, 0.8553, 1.179, 0.2664, 1.167, 0.3417, 1.106, 0.3313, 1.121, 0.2565, 1.103, 0.7942, 1.081, 0.8688, 1.003, 0.8553, 1.027, 0.7814, 1.195, 0.1913, 1.179, 0.2664, 1.121, 0.2565, 1.141, 0.1822, 1.117, 0.7191, 1.103, 0.7942, 1.027, 0.7814, 1.045, 0.7067, 1.218, 0.1168, 1.195, 0.1913, 1.141, 0.1822, 1.172, 0.1088, 1.129, 0.6437, 1.117, 0.7191, 1.045, 0.7067, 1.058, 0.6318, 1.26, 0.04386, 1.218, 0.1168, 1.172, 0.1088, 1.228, 0.038, 1.139, 0.5682, 1.129, 0.6437, 1.058, 0.6318, 1.07, 0.5567, 0.6507, 1.057, 0.2774, 1.024, 0.6325, 1.043, 1.369, -0.02378, 1.26, 0.04386, 1.228, 0.038, 1.148, 0.4927, 1.139, 0.5682, 1.07, 0.5567, 1.082, 0.4815, 1.045, 0.7067, 1.027, 0.7814, 0.9548, 0.7666, 0.9737, 0.6924, 1.172, 0.1088, 1.141, 0.1822, 1.087, 0.171, 1.125, 0.09891, 1.058, 0.6318, 1.045, 0.7067, 0.9737, 0.6924, 0.9891, 0.6178, 1.228, 0.038, 1.172, 0.1088, 1.125, 0.09891, 1.196, 0.03071, 1.07, 0.5567, 1.058, 0.6318, 0.9891, 0.6178, 1.003, 0.543, 0.6325, 1.043, 0.2774, 1.024, 0.6087, 1.029, 1.369, -0.02378, 1.228, 0.038, 1.196, 0.03071, 1.082, 0.4815, 1.07, 0.5567, 1.003, 0.543, 1.016, 0.4682, 0.8764, 0.9955, 0.6325, 1.043, 0.6087, 1.029, 0.8074, 0.9788, 1.093, 0.4064, 1.082, 0.4815, 1.016, 0.4682, 1.029, 0.3934, 0.9623, 0.9277, 0.8764, 0.9955, 0.8074, 0.9788, 0.8877, 0.9117, 1.106, 0.3313, 1.093, 0.4064, 1.029, 0.3934, 1.044, 0.3188, 1.003, 0.8553, 0.9623, 0.9277, 0.8877, 0.9117, 0.9289, 0.84, 1.121, 0.2565, 1.106, 0.3313, 1.044, 0.3188, 1.062, 0.2446, 1.027, 0.7814, 1.003, 0.8553, 0.9289, 0.84, 0.9548, 0.7666, 1.141, 0.1822, 1.121, 0.2565, 1.062, 0.2446, 1.087, 0.171, 1.029, 0.3934, 1.016, 0.4682, 0.9497, 0.4532, 0.9646, 0.3788, 0.8877, 0.9117, 0.8074, 0.9788, 0.7462, 0.9623, 0.8189, 0.895, 1.044, 0.3188, 1.029, 0.3934, 0.9646, 0.3788, 0.9815, 0.3045, 0.9289, 0.84, 0.8877, 0.9117, 0.8189, 0.895, 0.8588, 0.8236, 1.062, 0.2446, 1.044, 0.3188, 0.9815, 0.3045, 1.002, 0.2308, 0.9548, 0.7666, 0.9289, 0.84, 0.8588, 0.8236, 0.8851, 0.7505, 1.087, 0.171, 1.062, 0.2446, 1.002, 0.2308, 1.031, 0.158, 0.9737, 0.6924, 0.9548, 0.7666, 0.8851, 0.7505, 0.9047, 0.6766, 1.125, 0.09891, 1.087, 0.171, 1.031, 0.158, 1.077, 0.08726, 0.9891, 0.6178, 0.9737, 0.6924, 0.9047, 0.6766, 0.9209, 0.6023, 1.196, 0.03071, 1.125, 0.09891, 1.077, 0.08726, 1.165, 0.02209, 1.003, 0.543, 0.9891, 0.6178, 0.9209, 0.6023, 0.9355, 0.5278, 0.6087, 1.029, 0.2774, 1.024, 0.582, 1.016, 1.369, -0.02378, 1.196, 0.03071, 1.165, 0.02209, 1.016, 0.4682, 1.003, 0.543, 0.9355, 0.5278, 0.9497, 0.4532, 0.8074, 0.9788, 0.6087, 1.029, 0.582, 1.016, 0.7462, 0.9623, 1.077, 0.08726, 1.031, 0.158, 0.974, 0.1435, 1.027, 0.07405, 0.9209, 0.6023, 0.9047, 0.6766, 0.8372, 0.66, 0.8537, 0.5859, 1.165, 0.02209, 1.077, 0.08726, 1.027, 0.07405, 1.134, 0.01221, 0.9355, 0.5278, 0.9209, 0.6023, 0.8537, 0.5859, 0.8688, 0.5115, 0.582, 1.016, 0.2774, 1.024, 0.5534, 1.003, 1.369, -0.02378, 1.165, 0.02209, 1.134, 0.01221, 0.9497, 0.4532, 0.9355, 0.5278, 0.8688, 0.5115, 0.8838, 0.4371, 0.7462, 0.9623, 0.582, 1.016, 0.5534, 1.003, 0.6901, 0.9463, 0.9646, 0.3788, 0.9497, 0.4532, 0.8838, 0.4371, 0.8997, 0.3629, 0.8189, 0.895, 0.7462, 0.9623, 0.6901, 0.9463, 0.7548, 0.8784, 0.9815, 0.3045, 0.9646, 0.3788, 0.8997, 0.3629, 0.9181, 0.2889, 0.8588, 0.8236, 0.8189, 0.895, 0.7548, 0.8784, 0.7922, 0.8069, 1.002, 0.2308, 0.9815, 0.3045, 0.9181, 0.2889, 0.9413, 0.2156, 0.8851, 0.7505, 0.8588, 0.8236, 0.7922, 0.8069, 0.8177, 0.7338, 1.031, 0.158, 1.002, 0.2308, 0.9413, 0.2156, 0.974, 0.1435, 0.9047, 0.6766, 0.8851, 0.7505, 0.8177, 0.7338, 0.8372, 0.66, 0.9181, 0.2889, 0.8997, 0.3629, 0.8339, 0.3463, 0.8532, 0.2725, 0.7922, 0.8069, 0.7548, 0.8784, 0.6941, 0.8624, 0.7283, 0.7904, 0.9413, 0.2156, 0.9181, 0.2889, 0.8532, 0.2725, 0.8782, 0.1994, 0.8177, 0.7338, 0.7922, 0.8069, 0.7283, 0.7904, 0.7522, 0.7172, 0.974, 0.1435, 0.9413, 0.2156, 0.8782, 0.1994, 0.9144, 0.1277, 0.8372, 0.66, 0.8177, 0.7338, 0.7522, 0.7172, 0.771, 0.6433, 1.027, 0.07405, 0.974, 0.1435, 0.9144, 0.1277, 0.976, 0.0595, 0.8537, 0.5859, 0.8372, 0.66, 0.771, 0.6433, 0.7872, 0.5691, 1.134, 0.01221, 1.027, 0.07405, 0.976, 0.0595, 1.104, 0.00118, 0.8688, 0.5115, 0.8537, 0.5859, 0.7872, 0.5691, 0.8023, 0.4948, 0.5534, 1.003, 0.2774, 1.024, 0.5237, 0.9918, 1.369, -0.02378, 1.134, 0.01221, 1.104, 0.00118, 0.8838, 0.4371, 0.8688, 0.5115, 0.8023, 0.4948, 0.8175, 0.4205, 0.6901, 0.9463, 0.5534, 1.003, 0.5237, 0.9918, 0.6376, 0.9313, 0.8997, 0.3629, 0.8838, 0.4371, 0.8175, 0.4205, 0.8339, 0.3463, 0.7548, 0.8784, 0.6901, 0.9463, 0.6376, 0.9313, 0.6941, 0.8624, 1.104, 0.00118, 0.976, 0.0595, 0.9215, 0.04387, 1.075, -0.01088, 0.8023, 0.4948, 0.7872, 0.5691, 0.7211, 0.5528, 0.7357, 0.4783, 0.5237, 0.9918, 0.2774, 1.024, 0.493, 0.9815, 1.369, -0.02378, 1.104, 0.00118, 1.075, -0.01088, 0.8175, 0.4205, 0.8023, 0.4948, 0.7357, 0.4783, 0.7505, 0.4039, 0.6376, 0.9313, 0.5237, 0.9918, 0.493, 0.9815, 0.5876, 0.9176, 0.8339, 0.3463, 0.8175, 0.4205, 0.7505, 0.4039, 0.7669, 0.3296, 0.6941, 0.8624, 0.6376, 0.9313, 0.5876, 0.9176, 0.6361, 0.8473, 0.8532, 0.2725, 0.8339, 0.3463, 0.7669, 0.3296, 0.7866, 0.2558, 0.7283, 0.7904, 0.6941, 0.8624, 0.6361, 0.8473, 0.6664, 0.7748, 0.8782, 0.1994, 0.8532, 0.2725, 0.7866, 0.2558, 0.8126, 0.1827, 0.7522, 0.7172, 0.7283, 0.7904, 0.6664, 0.7748, 0.6883, 0.7012, 0.9144, 0.1277, 0.8782, 0.1994, 0.8126, 0.1827, 0.8518, 0.1113, 0.771, 0.6433, 0.7522, 0.7172, 0.6883, 0.7012, 0.7058, 0.6271, 0.976, 0.0595, 0.9144, 0.1277, 0.8518, 0.1113, 0.9215, 0.04387, 0.7872, 0.5691, 0.771, 0.6433, 0.7058, 0.6271, 0.7211, 0.5528, 0.6664, 0.7748, 0.6361, 0.8473, 0.58, 0.8337, 0.6062, 0.7605, 0.8126, 0.1827, 0.7866, 0.2558, 0.7178, 0.2394, 0.744, 0.1661, 0.6883, 0.7012, 0.6664, 0.7748, 0.6062, 0.7605, 0.6255, 0.6864, 0.8518, 0.1113, 0.8126, 0.1827, 0.744, 0.1661, 0.7849, 0.09457, 0.7058, 0.6271, 0.6883, 0.7012, 0.6255, 0.6864, 0.6412, 0.6119, 0.9215, 0.04387, 0.8518, 0.1113, 0.7849, 0.09457, 0.8624, 0.02748, 0.7211, 0.5528, 0.7058, 0.6271, 0.6412, 0.6119, 0.6552, 0.5373, 1.075, -0.01088, 0.9215, 0.04387, 0.8624, 0.02748, 1.047, -0.02385, 0.7357, 0.4783, 0.7211, 0.5528, 0.6552, 0.5373, 0.6687, 0.4626, 0.493, 0.9815, 0.2774, 1.024, 0.4617, 0.9724, 1.369, -0.02378, 1.075, -0.01088, 1.047, -0.02385, 0.7505, 0.4039, 0.7357, 0.4783, 0.6687, 0.4626, 0.6828, 0.3879, 0.5876, 0.9176, 0.493, 0.9815, 0.4617, 0.9724, 0.5392, 0.9053, 0.7669, 0.3296, 0.7505, 0.4039, 0.6828, 0.3879, 0.6985, 0.3135, 0.6361, 0.8473, 0.5876, 0.9176, 0.5392, 0.9053, 0.58, 0.8337, 0.7866, 0.2558, 0.7669, 0.3296, 0.6985, 0.3135, 0.7178, 0.2394, 0.6687, 0.4626, 0.6552, 0.5373, 0.5893, 0.5233, 0.6013, 0.4482, 0.4617, 0.9724, 0.2774, 1.024, 0.4299, 0.9646, 1.369, -0.02378, 1.047, -0.02385, 1.022, -0.03758, 0.6828, 0.3879, 0.6687, 0.4626, 0.6013, 0.4482, 0.6139, 0.3733, 0.5392, 0.9053, 0.4617, 0.9724, 0.4299, 0.9646, 0.4919, 0.8947, 0.6985, 0.3135, 0.6828, 0.3879, 0.6139, 0.3733, 0.6283, 0.2985, 0.58, 0.8337, 0.5392, 0.9053, 0.4919, 0.8947, 0.5253, 0.8218, 0.7178, 0.2394, 0.6985, 0.3135, 0.6283, 0.2985, 0.6463, 0.224, 0.6062, 0.7605, 0.58, 0.8337, 0.5253, 0.8218, 0.5471, 0.7478, 0.744, 0.1661, 0.7178, 0.2394, 0.6463, 0.224, 0.6715, 0.1503, 0.6255, 0.6864, 0.6062, 0.7605, 0.5471, 0.7478, 0.5635, 0.6732, 0.7849, 0.09457, 0.744, 0.1661, 0.6715, 0.1503, 0.7126, 0.07824, 0.6412, 0.6119, 0.6255, 0.6864, 0.5635, 0.6732, 0.5771, 0.5983, 0.8624, 0.02748, 0.7849, 0.09457, 0.7126, 0.07824, 0.7967, 0.01077, 0.6552, 0.5373, 0.6412, 0.6119, 0.5771, 0.5983, 0.5893, 0.5233, 1.047, -0.02385, 0.8624, 0.02748, 0.7967, 0.01077, 1.022, -0.03758, 0.6715, 0.1503, 0.6463, 0.224, 0.5721, 0.2104, 0.5948, 0.136, 0.5635, 0.6732, 0.5471, 0.7478, 0.4889, 0.7371, 0.5021, 0.662, 0.7126, 0.07824, 0.6715, 0.1503, 0.5948, 0.136, 0.6336, 0.06305, 0.5771, 0.5983, 0.5635, 0.6732, 0.5021, 0.662, 0.5131, 0.5866, 0.7967, 0.01077, 0.7126, 0.07824, 0.6336, 0.06305, 0.721, -0.005657, 0.5893, 0.5233, 0.5771, 0.5983, 0.5131, 0.5866, 0.5233, 0.5113, 1.022, -0.03758, 0.7967, 0.01077, 0.721, -0.005657, 1.001, -0.05192, 0.6013, 0.4482, 0.5893, 0.5233, 0.5233, 0.5113, 0.5333, 0.4359, 0.4299, 0.9646, 0.2774, 1.024, 0.3978, 0.9582, 1.369, -0.02378, 1.022, -0.03758, 1.001, -0.05192, 0.6139, 0.3733, 0.6013, 0.4482, 0.5333, 0.4359, 0.5439, 0.3605, 0.4919, 0.8947, 0.4299, 0.9646, 0.3978, 0.9582, 0.4455, 0.886, 0.6283, 0.2985, 0.6139, 0.3733, 0.5439, 0.3605, 0.5563, 0.2853, 0.5253, 0.8218, 0.4919, 0.8947, 0.4455, 0.886, 0.4716, 0.8119, 0.6463, 0.224, 0.6283, 0.2985, 0.5563, 0.2853, 0.5721, 0.2104, 0.5471, 0.7478, 0.5253, 0.8218, 0.4716, 0.8119, 0.4889, 0.7371, 0.3978, 0.9582, 0.2774, 1.024, 0.3654, 0.9532, 1.369, -0.02378, 1.001, -0.05192, 0.9892, -0.06667, 0.5439, 0.3605, 0.5333, 0.4359, 0.4646, 0.4259, 0.4728, 0.3502, 0.4455, 0.886, 0.3978, 0.9582, 0.3654, 0.9532, 0.3996, 0.8792, 0.5563, 0.2853, 0.5439, 0.3605, 0.4728, 0.3502, 0.4825, 0.2746, 0.4716, 0.8119, 0.4455, 0.886, 0.3996, 0.8792, 0.4185, 0.8041, 0.5721, 0.2104, 0.5563, 0.2853, 0.4825, 0.2746, 0.495, 0.1991, 0.4889, 0.7371, 0.4716, 0.8119, 0.4185, 0.8041, 0.4312, 0.7287, 0.5948, 0.136, 0.5721, 0.2104, 0.495, 0.1991, 0.5136, 0.1241, 0.5021, 0.662, 0.4889, 0.7371, 0.4312, 0.7287, 0.441, 0.6531, 0.6336, 0.06305, 0.5948, 0.136, 0.5136, 0.1241, 0.5467, 0.04995, 0.5131, 0.5866, 0.5021, 0.662, 0.441, 0.6531, 0.4493, 0.5774, 0.721, -0.005657, 0.6336, 0.06305, 0.5467, 0.04995, 0.6301, -0.0209, 0.5233, 0.5113, 0.5131, 0.5866, 0.4493, 0.5774, 0.4569, 0.5016, 1.001, -0.05192, 0.721, -0.005657, 0.6301, -0.0209, 0.9892, -0.06667, 0.5333, 0.4359, 0.5233, 0.5113, 0.4569, 0.5016, 0.4646, 0.4259, 0.441, 0.6531, 0.4312, 0.7287, 0.3739, 0.7228, 0.3801, 0.6468, 0.5467, 0.04995, 0.5136, 0.1241, 0.4281, 0.1152, 0.4516, 0.03998, 0.4493, 0.5774, 0.441, 0.6531, 0.3801, 0.6468, 0.3854, 0.5708, 0.6301, -0.0209, 0.5467, 0.04995, 0.4516, 0.03998, 0.5181, -0.03353, 0.4569, 0.5016, 0.4493, 0.5774, 0.3854, 0.5708, 0.3903, 0.4948, 0.9892, -0.06667, 0.6301, -0.0209, 0.5181, -0.03353, 0.9998, -0.08147, 0.4646, 0.4259, 0.4569, 0.5016, 0.3903, 0.4948, 0.3953, 0.4188, 0.3654, 0.9532, 0.2774, 1.024, 0.3328, 0.9498, 1.369, -0.02378, 0.9892, -0.06667, 0.9998, -0.08147, 0.4728, 0.3502, 0.4646, 0.4259, 0.3953, 0.4188, 0.4007, 0.3428, 0.3996, 0.8792, 0.3654, 0.9532, 0.3328, 0.9498, 0.354, 0.8744, 0.4825, 0.2746, 0.4728, 0.3502, 0.4007, 0.3428, 0.4071, 0.2668, 0.4185, 0.8041, 0.3996, 0.8792, 0.354, 0.8744, 0.3659, 0.7987, 0.495, 0.1991, 0.4825, 0.2746, 0.4071, 0.2668, 0.4154, 0.191, 0.4312, 0.7287, 0.4185, 0.8041, 0.3659, 0.7987, 0.3739, 0.7228, 0.5136, 0.1241, 0.495, 0.1991, 0.4154, 0.191, 0.4281, 0.1152, 0.4007, 0.3428, 0.3953, 0.4188, 0.3256, 0.4148, 0.3278, 0.3387, 0.354, 0.8744, 0.3328, 0.9498, 0.3, 0.9479, 0.3086, 0.8719, 0.4071, 0.2668, 0.4007, 0.3428, 0.3278, 0.3387, 0.3305, 0.2625, 0.3659, 0.7987, 0.354, 0.8744, 0.3086, 0.8719, 0.3135, 0.7957, 0.4154, 0.191, 0.4071, 0.2668, 0.3305, 0.2625, 0.334, 0.1863, 0.3739, 0.7228, 0.3659, 0.7987, 0.3135, 0.7957, 0.3167, 0.7196, 0.4281, 0.1152, 0.4154, 0.191, 0.334, 0.1863, 0.3395, 0.1102, 0.3801, 0.6468, 0.3739, 0.7228, 0.3167, 0.7196, 0.3193, 0.6434, 0.4516, 0.03998, 0.4281, 0.1152, 0.3395, 0.1102, 0.3498, 0.03416, 0.3854, 0.5708, 0.3801, 0.6468, 0.3193, 0.6434, 0.3215, 0.5672, 0.5181, -0.03353, 0.4516, 0.03998, 0.3498, 0.03416, 0.3815, -0.04153, 0.3903, 0.4948, 0.3854, 0.5708, 0.3215, 0.5672, 0.3235, 0.491, 0.9998, -0.08147, 0.5181, -0.03353, 0.3815, -0.04153, 1.099, -0.09515, 0.3953, 0.4188, 0.3903, 0.4948, 0.3235, 0.491, 0.3256, 0.4148, 0.3328, 0.9498, 0.2774, 1.024, 0.3, 0.9479, 1.369, -0.02378, 0.9998, -0.08147, 1.099, -0.09515, 0.3498, 0.03416, 0.3395, 0.1102, 0.2494, 0.1094, 0.2447, 0.03321, 0.3215, 0.5672, 0.3193, 0.6434, 0.2585, 0.6428, 0.2575, 0.5666, 0.3815, -0.04153, 0.3498, 0.03416, 0.2447, 0.03321, 0.2299, -0.0429, 0.3235, 0.491, 0.3215, 0.5672, 0.2575, 0.5666, 0.2566, 0.4904, 1.099, -0.09515, 0.3815, -0.04153, 0.2299, -0.0429, 1.521, -0.09883, 0.3256, 0.4148, 0.3235, 0.491, 0.2566, 0.4904, 0.2557, 0.4142, 0.3, 0.9479, 0.2774, 1.024, 0.2672, 0.9476, 1.369, -0.02378, 1.099, -0.09515, 1.521, -0.09883, 0.3278, 0.3387, 0.3256, 0.4148, 0.2557, 0.4142, 0.2547, 0.338, 0.3086, 0.8719, 0.3, 0.9479, 0.2672, 0.9476, 0.2633, 0.8715, 0.3305, 0.2625, 0.3278, 0.3387, 0.2547, 0.338, 0.2535, 0.2618, 0.3135, 0.7957, 0.3086, 0.8719, 0.2633, 0.8715, 0.2612, 0.7953, 0.334, 0.1863, 0.3305, 0.2625, 0.2535, 0.2618, 0.2518, 0.1856, 0.3167, 0.7196, 0.3135, 0.7957, 0.2612, 0.7953, 0.2597, 0.719, 0.3395, 0.1102, 0.334, 0.1863, 0.2518, 0.1856, 0.2494, 0.1094, 0.3193, 0.6434, 0.3167, 0.7196, 0.2597, 0.719, 0.2585, 0.6428, 0.2535, 0.2618, 0.2547, 0.338, 0.1817, 0.3408, 0.1766, 0.2648, 0.2612, 0.7953, 0.2633, 0.8715, 0.218, 0.8732, 0.2088, 0.7973, 0.2518, 0.1856, 0.2535, 0.2618, 0.1766, 0.2648, 0.17, 0.1888, 0.2597, 0.719, 0.2612, 0.7953, 0.2088, 0.7973, 0.2026, 0.7213, 0.2494, 0.1094, 0.2518, 0.1856, 0.17, 0.1888, 0.16, 0.1129, 0.2585, 0.6428, 0.2597, 0.719, 0.2026, 0.7213, 0.1978, 0.6452, 0.2447, 0.03321, 0.2494, 0.1094, 0.16, 0.1129, 0.1411, 0.03725, 0.2575, 0.5666, 0.2585, 0.6428, 0.1978, 0.6452, 0.1936, 0.5691, 0.2299, -0.0429, 0.2447, 0.03321, 0.1411, 0.03725, 0.08565, -0.03722, 0.2566, 0.4904, 0.2575, 0.5666, 0.1936, 0.5691, 0.1898, 0.493, -0.6615, -0.09883, 0.2299, -0.0429, 0.08565, -0.03722, -0.4636, -0.08692, 0.2557, 0.4142, 0.2566, 0.4904, 0.1898, 0.493, 0.1859, 0.4169, 0.2672, 0.9476, 0.2774, 1.024, 0.2345, 0.9489, -0.8136, -0.02378, -0.6615, -0.09883, -0.4636, -0.08692, 0.2547, 0.338, 0.2557, 0.4142, 0.1859, 0.4169, 0.1817, 0.3408, 0.2633, 0.8715, 0.2672, 0.9476, 0.2345, 0.9489, 0.218, 0.8732, 0.08565, -0.03722, 0.1411, 0.03725, 0.04316, 0.04576, -0.03574, -0.02607, 0.1898, 0.493, 0.1936, 0.5691, 0.1297, 0.5746, 0.1231, 0.4987, -0.4636, -0.08692, 0.08565, -0.03722, -0.03574, -0.02607, -0.4342, -0.07228, 0.1859, 0.4169, 0.1898, 0.493, 0.1231, 0.4987, 0.1164, 0.4229, 0.2345, 0.9489, 0.2774, 1.024, 0.2018, 0.9518, -0.8136, -0.02378, -0.4636, -0.08692, -0.4342, -0.07228, 0.1817, 0.3408, 0.1859, 0.4169, 0.1164, 0.4229, 0.1092, 0.347, 0.218, 0.8732, 0.2345, 0.9489, 0.2018, 0.9518, 0.1725, 0.8771, 0.1766, 0.2648, 0.1817, 0.3408, 0.1092, 0.347, 0.1007, 0.2713, 0.2088, 0.7973, 0.218, 0.8732, 0.1725, 0.8771, 0.1563, 0.8018, 0.17, 0.1888, 0.1766, 0.2648, 0.1007, 0.2713, 0.08964, 0.1957, 0.2026, 0.7213, 0.2088, 0.7973, 0.1563, 0.8018, 0.1453, 0.7262, 0.16, 0.1129, 0.17, 0.1888, 0.08964, 0.1957, 0.07314, 0.1203, 0.1978, 0.6452, 0.2026, 0.7213, 0.1453, 0.7262, 0.1369, 0.6504, 0.1411, 0.03725, 0.16, 0.1129, 0.07314, 0.1203, 0.04316, 0.04576, 0.1936, 0.5691, 0.1978, 0.6452, 0.1369, 0.6504, 0.1297, 0.5746, 0.1563, 0.8018, 0.1725, 0.8771, 0.1268, 0.8832, 0.1034, 0.8087, 0.08964, 0.1957, 0.1007, 0.2713, 0.02624, 0.2809, 0.01156, 0.2058, 0.1453, 0.7262, 0.1563, 0.8018, 0.1034, 0.8087, 0.08781, 0.7336, 0.07314, 0.1203, 0.08964, 0.1957, 0.01156, 0.2058, -0.009775, 0.1312, 0.1369, 0.6504, 0.1453, 0.7262, 0.08781, 0.7336, 0.07591, 0.6583, 0.04316, 0.04576, 0.07314, 0.1203, -0.009775, 0.1312, -0.04687, 0.0578, 0.1297, 0.5746, 0.1369, 0.6504, 0.07591, 0.6583, 0.06586, 0.5829, -0.03574, -0.02607, 0.04316, 0.04576, -0.04687, 0.0578, -0.1339, -0.01162, 0.1231, 0.4987, 0.1297, 0.5746, 0.06586, 0.5829, 0.05664, 0.5073, -0.4342, -0.07228, -0.03574, -0.02607, -0.1339, -0.01162, -0.4404, -0.05746, 0.1164, 0.4229, 0.1231, 0.4987, 0.05664, 0.5073, 0.04749, 0.4318, 0.2018, 0.9518, 0.2774, 1.024, 0.1693, 0.9561, -0.8136, -0.02378, -0.4342, -0.07228, -0.4404, -0.05746, 0.1092, 0.347, 0.1164, 0.4229, 0.04749, 0.4318, 0.03768, 0.3563, 0.1725, 0.8771, 0.2018, 0.9518, 0.1693, 0.9561, 0.1268, 0.8832, 0.1007, 0.2713, 0.1092, 0.347, 0.03768, 0.3563, 0.02624, 0.2809, 0.05664, 0.5073, 0.06586, 0.5829, 0.00197, 0.5936, -0.009522, 0.5185, -0.4404, -0.05746, -0.1339, -0.01162, -0.2146, 0.004494, -0.4586, -0.04293, 0.04749, 0.4318, 0.05664, 0.5073, -0.009522, 0.5185, -0.0208, 0.4433, 0.1693, 0.9561, 0.2774, 1.024, 0.137, 0.962, -0.8136, -0.02378, -0.4404, -0.05746, -0.4586, -0.04293, 0.03768, 0.3563, 0.04749, 0.4318, -0.0208, 0.4433, -0.03275, 0.3682, 0.1268, 0.8832, 0.1693, 0.9561, 0.137, 0.962, 0.08058, 0.8912, 0.02624, 0.2809, 0.03768, 0.3563, -0.03275, 0.3682, -0.04648, 0.2933, 0.1034, 0.8087, 0.1268, 0.8832, 0.08058, 0.8912, 0.04997, 0.8178, 0.01156, 0.2058, 0.02624, 0.2809, -0.04648, 0.2933, -0.06376, 0.2186, 0.08781, 0.7336, 0.1034, 0.8087, 0.04997, 0.8178, 0.02981, 0.7435, -0.009775, 0.1312, 0.01156, 0.2058, -0.06376, 0.2186, -0.08821, 0.1447, 0.07591, 0.6583, 0.08781, 0.7336, 0.02981, 0.7435, 0.01463, 0.6687, -0.04687, 0.0578, -0.009775, 0.1312, -0.08821, 0.1447, -0.1288, 0.07232, 0.06586, 0.5829, 0.07591, 0.6583, 0.01463, 0.6687, 0.00197, 0.5936, -0.1339, -0.01162, -0.04687, 0.0578, -0.1288, 0.07232, -0.2146, 0.004494, -0.06376, 0.2186, -0.04648, 0.2933, -0.1173, 0.3076, -0.1362, 0.2334, 0.02981, 0.7435, 0.04997, 0.8178, -0.004336, 0.829, -0.02891, 0.7555, -0.08821, 0.1447, -0.06376, 0.2186, -0.1362, 0.2334, -0.1622, 0.16, 0.01463, 0.6687, 0.02981, 0.7435, -0.02891, 0.7555, -0.04711, 0.6812, -0.1288, 0.07232, -0.08821, 0.1447, -0.1622, 0.16, -0.2034, 0.08832, 0.00197, 0.5936, 0.01463, 0.6687, -0.04711, 0.6812, -0.06207, 0.6066, -0.2146, 0.004494, -0.1288, 0.07232, -0.2034, 0.08832, -0.2837, 0.02118, -0.009522, 0.5185, 0.00197, 0.5936, -0.06207, 0.6066, -0.07547, 0.5318, -0.4586, -0.04293, -0.2146, 0.004494, -0.2837, 0.02118, -0.4823, -0.02895, -0.0208, 0.4433, -0.009522, 0.5185, -0.07547, 0.5318, -0.08845, 0.457, 0.137, 0.962, 0.2774, 1.024, 0.1051, 0.9693, -0.8136, -0.02378, -0.4586, -0.04293, -0.4823, -0.02895, -0.03275, 0.3682, -0.0208, 0.4433, -0.08845, 0.457, -0.102, 0.3822, 0.08058, 0.8912, 0.137, 0.962, 0.1051, 0.9693, 0.03368, 0.9011, -0.04648, 0.2933, -0.03275, 0.3682, -0.102, 0.3822, -0.1173, 0.3076, 0.04997, 0.8178, 0.08058, 0.8912, 0.03368, 0.9011, -0.004336, 0.829, -0.4823, -0.02895, -0.2837, 0.02118, -0.3449, 0.03775, -0.5091, -0.01568, -0.08845, 0.457, -0.07547, 0.5318, -0.1413, 0.5468, -0.1556, 0.4722, 0.1051, 0.9693, 0.2774, 1.024, 0.07362, 0.9779, -0.8136, -0.02378, -0.4823, -0.02895, -0.5091, -0.01568, -0.102, 0.3822, -0.08845, 0.457, -0.1556, 0.4722, -0.1702, 0.3977, 0.03368, 0.9011, 0.1051, 0.9693, 0.07362, 0.9779, -0.01423, 0.9127, -0.1173, 0.3076, -0.102, 0.3822, -0.1702, 0.3977, -0.1864, 0.3234, -0.004336, 0.829, 0.03368, 0.9011, -0.01423, 0.9127, -0.05986, 0.842, -0.1362, 0.2334, -0.1173, 0.3076, -0.1864, 0.3234, -0.206, 0.2495, -0.02891, 0.7555, -0.004336, 0.829, -0.05986, 0.842, -0.08865, 0.7692, -0.1622, 0.16, -0.1362, 0.2334, -0.206, 0.2495, -0.2322, 0.1764, -0.04711, 0.6812, -0.02891, 0.7555, -0.08865, 0.7692, -0.1096, 0.6955, -0.2034, 0.08832, -0.1622, 0.16, -0.2322, 0.1764, -0.2722, 0.105, -0.06207, 0.6066, -0.04711, 0.6812, -0.1096, 0.6955, -0.1264, 0.6212, -0.2837, 0.02118, -0.2034, 0.08832, -0.2722, 0.105, -0.3449, 0.03775, -0.07547, 0.5318, -0.06207, 0.6066, -0.1264, 0.6212, -0.1413, 0.5468, -0.08865, 0.7692, -0.05986, 0.842, -0.1171, 0.8565, -0.1498, 0.7844, -0.2322, 0.1764, -0.206, 0.2495, -0.2734, 0.2662, -0.2989, 0.1931, -0.1096, 0.6955, -0.08865, 0.7692, -0.1498, 0.7844, -0.173, 0.7111, -0.2722, 0.105, -0.2322, 0.1764, -0.2989, 0.1931, -0.3363, 0.1216, -0.1264, 0.6212, -0.1096, 0.6955, -0.173, 0.7111, -0.1914, 0.6371, -0.3449, 0.03775, -0.2722, 0.105, -0.3363, 0.1216, -0.401, 0.05371, -0.1413, 0.5468, -0.1264, 0.6212, -0.1914, 0.6371, -0.2073, 0.5629, -0.5091, -0.01568, -0.3449, 0.03775, -0.401, 0.05371, -0.5376, -0.00326, -0.1556, 0.4722, -0.1413, 0.5468, -0.2073, 0.5629, -0.2223, 0.4885, 0.07362, 0.9779, 0.2774, 1.024, 0.0427, 0.9878, -0.8136, -0.02378, -0.5091, -0.01568, -0.5376, -0.00326, -0.1702, 0.3977, -0.1556, 0.4722, -0.2223, 0.4885, -0.2374, 0.4141, -0.01423, 0.9127, 0.07362, 0.9779, 0.0427, 0.9878, -0.0636, 0.9259, -0.1864, 0.3234, -0.1702, 0.3977, -0.2374, 0.4141, -0.2539, 0.34, -0.05986, 0.842, -0.01423, 0.9127, -0.0636, 0.9259, -0.1171, 0.8565, -0.206, 0.2495, -0.1864, 0.3234, -0.2539, 0.34, -0.2734, 0.2662, -0.2223, 0.4885, -0.2073, 0.5629, -0.2736, 0.5795, -0.2888, 0.5052, 0.0427, 0.9878, 0.2774, 1.024, 0.01256, 0.9988, -0.8136, -0.02378, -0.5376, -0.00326, -0.5674, 0.008172, -0.2374, 0.4141, -0.2223, 0.4885, -0.2888, 0.5052, -0.3039, 0.4309, -0.0636, 0.9259, 0.0427, 0.9878, 0.01256, 0.9988, -0.1151, 0.9405, -0.2539, 0.34, -0.2374, 0.4141, -0.3039, 0.4309, -0.3201, 0.3567, -0.1171, 0.8565, -0.0636, 0.9259, -0.1151, 0.9405, -0.1766, 0.8723, -0.2734, 0.2662, -0.2539, 0.34, -0.3201, 0.3567, -0.3389, 0.2828, -0.1498, 0.7844, -0.1171, 0.8565, -0.1766, 0.8723, -0.2129, 0.8006, -0.2989, 0.1931, -0.2734, 0.2662, -0.3389, 0.2828, -0.3628, 0.2096, -0.173, 0.7111, -0.1498, 0.7844, -0.2129, 0.8006, -0.2378, 0.7275, -0.3363, 0.1216, -0.2989, 0.1931, -0.3628, 0.2096, -0.3969, 0.1376, -0.1914, 0.6371, -0.173, 0.7111, -0.2378, 0.7275, -0.2572, 0.6537, -0.401, 0.05371, -0.3363, 0.1216, -0.3969, 0.1376, -0.4535, 0.0687, -0.2073, 0.5629, -0.1914, 0.6371, -0.2572, 0.6537, -0.2736, 0.5795, -0.5376, -0.00326, -0.401, 0.05371, -0.4535, 0.0687, -0.5674, 0.008172, -0.3628, 0.2096, -0.3389, 0.2828, -0.4028, 0.2988, -0.4246, 0.2252, -0.2378, 0.7275, -0.2129, 0.8006, -0.2784, 0.8173, -0.3045, 0.7442, -0.3969, 0.1376, -0.3628, 0.2096, -0.4246, 0.2252, -0.455, 0.1527, -0.2572, 0.6537, -0.2378, 0.7275, -0.3045, 0.7442, -0.3241, 0.6704, -0.4535, 0.0687, -0.3969, 0.1376, -0.455, 0.1527, -0.5035, 0.08245, -0.2736, 0.5795, -0.2572, 0.6537, -0.3241, 0.6704, -0.3405, 0.5961, -0.5674, 0.008172, -0.4535, 0.0687, -0.5035, 0.08245, -0.5981, 0.0185, -0.2888, 0.5052, -0.2736, 0.5795, -0.3405, 0.5961, -0.3554, 0.5217, 0.01256, 0.9988, 0.2774, 1.024, -0.01651, 1.011, -0.8136, -0.02378, -0.5674, 0.008172, -0.5981, 0.0185, -0.3039, 0.4309, -0.2888, 0.5052, -0.3554, 0.5217, -0.37, 0.4472, -0.1151, 0.9405, 0.01256, 0.9988, -0.01651, 1.011, -0.1696, 0.9561, -0.3201, 0.3567, -0.3039, 0.4309, -0.37, 0.4472, -0.3853, 0.3729, -0.1766, 0.8723, -0.1151, 0.9405, -0.1696, 0.9561, -0.2393, 0.8887, -0.3389, 0.2828, -0.3201, 0.3567, -0.3853, 0.3729, -0.4028, 0.2988, -0.2129, 0.8006, -0.1766, 0.8723, -0.2393, 0.8887, -0.2784, 0.8173, -0.8136, -0.02378, -0.5981, 0.0185, -0.6294, 0.02761, -0.37, 0.4472, -0.3554, 0.5217, -0.4223, 0.5374, -0.4358, 0.4627, -0.1696, 0.9561, -0.01651, 1.011, -0.04403, 1.024, -0.2286, 0.9725, -0.3853, 0.3729, -0.37, 0.4472, -0.4358, 0.4627, -0.4499, 0.3881, -0.2393, 0.8887, -0.1696, 0.9561, -0.2286, 0.9725, -0.3062, 0.9054, -0.4028, 0.2988, -0.3853, 0.3729, -0.4499, 0.3881, -0.4656, 0.3136, -0.2784, 0.8173, -0.2393, 0.8887, -0.3062, 0.9054, -0.3471, 0.8339, -0.4246, 0.2252, -0.4028, 0.2988, -0.4656, 0.3136, -0.4849, 0.2395, -0.3045, 0.7442, -0.2784, 0.8173, -0.3471, 0.8339, -0.3733, 0.7606, -0.455, 0.1527, -0.4246, 0.2252, -0.4849, 0.2395, -0.5111, 0.1663, -0.3241, 0.6704, -0.3045, 0.7442, -0.3733, 0.7606, -0.3926, 0.6865, -0.5035, 0.08245, -0.455, 0.1527, -0.5111, 0.1663, -0.5519, 0.09471, -0.3405, 0.5961, -0.3241, 0.6704, -0.3926, 0.6865, -0.4083, 0.6121, -0.5981, 0.0185, -0.5035, 0.08245, -0.5519, 0.09471, -0.6294, 0.02761, -0.3554, 0.5217, -0.3405, 0.5961, -0.4083, 0.6121, -0.4223, 0.5374, -0.01651, 1.011, 0.2774, 1.024, -0.04403, 1.024, -0.5111, 0.1663, -0.4849, 0.2395, -0.5439, 0.2522, -0.5658, 0.1782, -0.3926, 0.6865, -0.3733, 0.7606, -0.4447, 0.776, -0.4627, 0.7015, -0.5519, 0.09471, -0.5111, 0.1663, -0.5658, 0.1782, -0.5992, 0.1053, -0.4083, 0.6121, -0.3926, 0.6865, -0.4627, 0.7015, -0.4772, 0.6267, -0.6294, 0.02761, -0.5519, 0.09471, -0.5992, 0.1053, -0.6611, 0.03541, -0.4223, 0.5374, -0.4083, 0.6121, -0.4772, 0.6267, -0.4898, 0.5518, -0.04403, 1.024, 0.2774, 1.024, -0.06909, 1.038, -0.8136, -0.02378, -0.6294, 0.02761, -0.6611, 0.03541, -0.4358, 0.4627, -0.4223, 0.5374, -0.4898, 0.5518, -0.5017, 0.4767, -0.2286, 0.9725, -0.04403, 1.024, -0.06909, 1.038, -0.2944, 0.9892, -0.4499, 0.3881, -0.4358, 0.4627, -0.5017, 0.4767, -0.514, 0.4017, -0.3062, 0.9054, -0.2286, 0.9725, -0.2944, 0.9892, -0.3785, 0.9218, -0.4656, 0.3136, -0.4499, 0.3881, -0.514, 0.4017, -0.5276, 0.3268, -0.3471, 0.8339, -0.3062, 0.9054, -0.3785, 0.9218, -0.4195, 0.8497, -0.4849, 0.2395, -0.4656, 0.3136, -0.5276, 0.3268, -0.5439, 0.2522, -0.3733, 0.7606, -0.3471, 0.8339, -0.4195, 0.8497, -0.4447, 0.776, -0.2944, 0.9892, -0.06909, 1.038, -0.08985, 1.052, -0.3701, 1.006, -0.514, 0.4017, -0.5017, 0.4767, -0.5678, 0.4887, -0.5779, 0.4134, -0.3785, 0.9218, -0.2944, 0.9892, -0.3701, 1.006, -0.4575, 0.9369, -0.5276, 0.3268, -0.514, 0.4017, -0.5779, 0.4134, -0.589, 0.338, -0.4195, 0.8497, -0.3785, 0.9218, -0.4575, 0.9369, -0.4963, 0.864, -0.5439, 0.2522, -0.5276, 0.3268, -0.589, 0.338, -0.6022, 0.2629, -0.4447, 0.776, -0.4195, 0.8497, -0.4963, 0.864, -0.519, 0.7896, -0.5658, 0.1782, -0.5439, 0.2522, -0.6022, 0.2629, -0.6195, 0.1881, -0.4627, 0.7015, -0.4447, 0.776, -0.519, 0.7896, -0.5348, 0.7147, -0.5992, 0.1053, -0.5658, 0.1782, -0.6195, 0.1881, -0.6456, 0.114, -0.4772, 0.6267, -0.4627, 0.7015, -0.5348, 0.7147, -0.5471, 0.6395, -0.6611, 0.03541, -0.5992, 0.1053, -0.6456, 0.114, -0.6933, 0.04182, -0.4898, 0.5518, -0.4772, 0.6267, -0.5471, 0.6395, -0.5578, 0.5641, -0.06909, 1.038, 0.2774, 1.024, -0.08985, 1.052, -0.8136, -0.02378, -0.6611, 0.03541, -0.6933, 0.04182, -0.5017, 0.4767, -0.4898, 0.5518, -0.5578, 0.5641, -0.5678, 0.4887, -0.5348, 0.7147, -0.519, 0.7896, -0.596, 0.8009, -0.6086, 0.7254, -0.6456, 0.114, -0.6195, 0.1881, -0.6726, 0.1959, -0.6915, 0.1208, -0.5471, 0.6395, -0.5348, 0.7147, -0.6086, 0.7254, -0.6183, 0.6498, -0.6933, 0.04182, -0.6456, 0.114, -0.6915, 0.1208, -0.7257, 0.04676, -0.5578, 0.5641, -0.5471, 0.6395, -0.6183, 0.6498, -0.6265, 0.5741, -0.08985, 1.052, 0.2774, 1.024, -0.1019, 1.067, -0.8136, -0.02378, -0.6933, 0.04182, -0.7257, 0.04676, -0.5678, 0.4887, -0.5578, 0.5641, -0.6265, 0.5741, -0.6342, 0.4984, -0.3701, 1.006, -0.08985, 1.052, -0.1019, 1.067, -0.4609, 1.021, -0.5779, 0.4134, -0.5678, 0.4887, -0.6342, 0.4984, -0.6418, 0.4226, -0.4575, 0.9369, -0.3701, 1.006, -0.4609, 1.021, -0.5444, 0.9501, -0.589, 0.338, -0.5779, 0.4134, -0.6418, 0.4226, -0.6501, 0.3469, -0.4963, 0.864, -0.4575, 0.9369, -0.5444, 0.9501, -0.5775, 0.8759, -0.6022, 0.2629, -0.589, 0.338, -0.6501, 0.3469, -0.6599, 0.2713, -0.519, 0.7896, -0.4963, 0.864, -0.5775, 0.8759, -0.596, 0.8009, -0.6195, 0.1881, -0.6022, 0.2629, -0.6599, 0.2713, -0.6726, 0.1959, -0.6418, 0.4226, -0.6342, 0.4984, -0.7008, 0.5052, -0.7057, 0.4292, -0.5444, 0.9501, -0.4609, 1.021, -0.573, 1.034, -0.6394, 0.96, -0.6501, 0.3469, -0.6418, 0.4226, -0.7057, 0.4292, -0.711, 0.3532, -0.5775, 0.8759, -0.5444, 0.9501, -0.6394, 0.96, -0.663, 0.8848, -0.6599, 0.2713, -0.6501, 0.3469, -0.711, 0.3532, -0.7172, 0.2772, -0.596, 0.8009, -0.5775, 0.8759, -0.663, 0.8848, -0.6756, 0.809, -0.6726, 0.1959, -0.6599, 0.2713, -0.7172, 0.2772, -0.7252, 0.2013, -0.6086, 0.7254, -0.596, 0.8009, -0.6756, 0.809, -0.684, 0.7332, -0.6915, 0.1208, -0.6726, 0.1959, -0.7252, 0.2013, -0.7371, 0.1256, -0.6183, 0.6498, -0.6086, 0.7254, -0.684, 0.7332, -0.6904, 0.6572, -0.7257, 0.04676, -0.6915, 0.1208, -0.7371, 0.1256, -0.7583, 0.05019, -0.6265, 0.5741, -0.6183, 0.6498, -0.6904, 0.6572, -0.6958, 0.5812, -0.1019, 1.067, 0.2774, 1.024, -0.0913, 1.081, -0.8136, -0.02378, -0.7257, 0.04676, -0.7583, 0.05019, -0.6342, 0.4984, -0.6265, 0.5741, -0.6958, 0.5812, -0.7008, 0.5052, -0.4609, 1.021, -0.1019, 1.067, -0.0913, 1.081, -0.573, 1.034])
me_sphere.materials.append(mat_material_001)
me_sphere.use_remesh_preserve_volume = False
me_sphere.use_remesh_preserve_attributes = False
me_sphere.use_mirror_vertex_groups = False
me_sphere.update()

# ---- objects
ob_plane = bpy.data.objects.new('Plane', me_plane)
ob_sphere = bpy.data.objects.new('Sphere', me_sphere)
ob_camera = bpy.data.objects.new('Camera', cam_camera)

# ---- transforms, parenting, visibility, modifiers, constraints
ob_plane.location = (-3.128, -0.9953, -4.501)
ob_plane.rotation_euler = (0.3195, 0.9845, -0.07945)
ob_plane.scale = (4.395, 4.395, 4.395)
ob_plane.lineart.crease_threshold = 0.0
ob_sphere.location = (0.0, 0.0, 0.0)
ob_sphere.lineart.crease_threshold = 0.0
ob_sphere.cycles.use_adaptive_subdivision = True
ob_sphere.cycles.dicing_rate = 0.92
_m = ob_sphere.modifiers.new('Subsurf', 'SUBSURF')
_m.uv_smooth = 'PRESERVE_CORNERS'
_m.quality = 2
_m.show_only_control_edges = False
ob_camera.location = (-0.9669, -2.808, 0.6686)
ob_camera.rotation_euler = (1.375, -8.053e-07, -0.3108)
ob_camera.lock_rotations_4d = False
ob_camera.empty_display_type = 'ARROWS'
ob_camera.color = (0.0, 0.0, 0.0, 0.0)
ob_camera.display_type = 'WIRE'
ob_camera.lineart.crease_threshold = 0.0
_c = ob_camera.constraints.new('TRACK_TO'); _c.name = 'AutoTrack'
_c.target = ob_sphere

# ---- collection membership
col_collection_1.objects.link(ob_plane)
col_collection_1.objects.link(ob_sphere)
col_collection_1.objects.link(ob_camera)

# ---- scene / render settings (as saved in the file)
scene.camera = ob_camera
scene.frame_start = 1; scene.frame_end = 250; scene.frame_set(1)
scene.render.engine = 'CYCLES'
scene.render.resolution_x = 1000
scene.render.resolution_y = 1000
scene.render.dither_intensity = 0.0
scene.render.film_transparent = True
scene.cycles.feature_set = 'EXPERIMENTAL'
scene.cycles.use_denoising = False
scene.cycles.samples = 512
scene.cycles.sampling_pattern = 'TABULATED_SOBOL'
scene.cycles.light_sampling_threshold = 0.0
scene.cycles.use_adaptive_sampling = False
scene.cycles.use_light_tree = False
scene.cycles.blur_glossy = 0.0
scene.cycles.sample_clamp_indirect = 0.0
scene.view_settings.view_transform = 'Standard'
bpy.context.view_layer.update()

# ---- added for rendering (the .blend has no usable light): sun
light_auto_sun = bpy.data.lights.new('AutoSun', 'SUN')
light_auto_sun.energy = 3.0
light_auto_sun.angle = 0.0523599
ob_auto_sun = bpy.data.objects.new('AutoSun', light_auto_sun)
scene.collection.objects.link(ob_auto_sun)
ob_auto_sun.rotation_euler = (0.872665, 0.174533, 0.523599)
bpy.context.view_layer.update()
